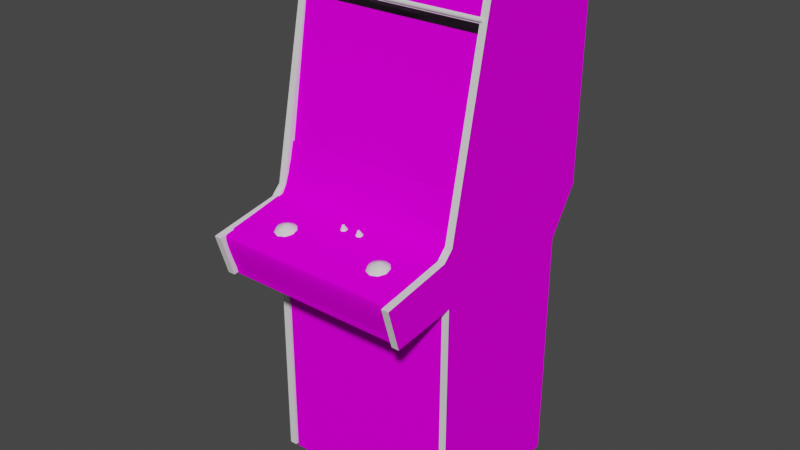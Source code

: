 # Source: marble.blend  (saved by Blender 2.93.20; exported with 4.5.12 LTS)
import bpy
from mathutils import Matrix  # noqa: F401  (used for matrix-valued properties, if any)

bpy.ops.wm.read_factory_settings(use_empty=True)
scene = bpy.context.scene
scene.name = 'Scene'

# ---- images (referenced by path relative to the original .blend; pixels are not part of the script)
import os
ASSET_DIR = os.environ.get("B2B_ASSET_DIR", "")  # directory of the original .blend (textures are referenced by path, not embedded)
HERE = os.path.dirname(os.path.abspath(__file__))  # packed textures are extracted next to this script under _unpacked/

def load_image(name, relpath, width, height, colorspace="sRGB"):
    """Load a texture the original file referenced (path relative to the .blend, or extracted next to this script)."""
    p = next((c for c in (os.path.join(HERE, relpath), os.path.join(ASSET_DIR, relpath)) if relpath and os.path.exists(c)), "")
    if p:
        img = bpy.data.images.load(p, check_existing=True)
        img.name = name
    else:  # same state as the original file: an image datablock whose file is absent (Cycles renders it pink)
        img = bpy.data.images.new(name, width, height)
        img.source = "FILE"
        img.filepath = "//" + (relpath or name)
    img.colorspace_settings.name = colorspace
    return img
img_marblemarqueemap_tiff = load_image('marblemarqueemap.TIFF', 'marblemarqueemap.TIFF', 1024, 1024, 'sRGB')
img_marblemonitormap_tiff = load_image('marblemonitormap.TIFF', 'marblemonitormap.TIFF', 1024, 1024, 'sRGB')
img_marblebezelmap_tiff = load_image('marblebezelmap.TIFF', 'marblebezelmap.TIFF', 1024, 1024, 'sRGB')
img_marblecoinmap_tiff = load_image('marblecoinmap.TIFF', 'marblecoinmap.TIFF', 1024, 1024, 'sRGB')
img_marblecpomap_tiff = load_image('marblecpomap.TIFF', 'marblecpomap.TIFF', 1024, 1024, 'sRGB')
img_marblesideleftmap_tiff = load_image('marblesideleftmap.TIFF', 'marblesideleftmap.TIFF', 1024, 1024, 'sRGB')
img_marblesiderightmap_tiff = load_image('marblesiderightmap.TIFF', 'marblesiderightmap.TIFF', 1024, 1024, 'sRGB')

# ---- materials (node trees are filled in below, after node groups)
mat_marblemarquee = bpy.data.materials.new('marblemarquee')
mat_marblemarquee.use_transparent_shadow = False
mat_marblemarquee.roughness = 0.8807
mat_marblemarquee.specular_intensity = 0.0
mat_marblemonitor = bpy.data.materials.new('marblemonitor')
mat_marblemonitor.use_transparent_shadow = False
mat_marblemonitor.roughness = 0.8807
mat_marblemonitor.specular_intensity = 0.0
mat_marbleblack = bpy.data.materials.new('marbleblack')
mat_marbleblack.use_transparent_shadow = False
mat_marbleblack.roughness = 0.8807
mat_marbleblack.specular_intensity = 0.0
mat_marblebuttonred = bpy.data.materials.new('marblebuttonred')
mat_marblebuttonred.use_transparent_shadow = False
mat_marblebuttonred.roughness = 0.8807
mat_marblebuttonred.specular_intensity = 0.7176
mat_marbleblackshiney = bpy.data.materials.new('marbleblackshiney')
mat_marbleblackshiney.use_transparent_shadow = False
mat_marbleblackshiney.roughness = 0.7333
mat_marbleblackshiney.specular_intensity = 0.3451
mat_marblebezel = bpy.data.materials.new('marblebezel')
mat_marblebezel.use_transparent_shadow = False
mat_marblebezel.roughness = 0.8807
mat_marblebezel.specular_intensity = 0.0
mat_marblecoin = bpy.data.materials.new('marblecoin')
mat_marblecoin.use_transparent_shadow = False
mat_marblecoin.roughness = 0.8807
mat_marblecoin.specular_intensity = 0.0
mat_marblecpo = bpy.data.materials.new('marblecpo')
mat_marblecpo.use_transparent_shadow = False
mat_marblecpo.roughness = 0.8807
mat_marblecpo.specular_intensity = 0.0
mat_marblesideleftmulti = bpy.data.materials.new('marblesideleftmulti')
mat_marblesideleftmulti.use_transparent_shadow = False
mat_marblesideleftmulti.roughness = 0.8807
mat_marblesideleftmulti.specular_intensity = 0.0
mat_marblesideleftblack = bpy.data.materials.new('marblesideleftblack')
mat_marblesideleftblack.use_transparent_shadow = False
mat_marblesideleftblack.roughness = 0.8807
mat_marblesideleftblack.specular_intensity = 0.0
mat_marblesidelefttmold = bpy.data.materials.new('marblesidelefttmold')
mat_marblesidelefttmold.use_transparent_shadow = False
mat_marblesidelefttmold.roughness = 0.7615
mat_marblesidelefttmold.specular_intensity = 0.3451
mat_marblesiderightblack = bpy.data.materials.new('marblesiderightblack')
mat_marblesiderightblack.use_transparent_shadow = False
mat_marblesiderightblack.roughness = 0.8807
mat_marblesiderightblack.specular_intensity = 0.0
mat_marblesiderightmulti = bpy.data.materials.new('marblesiderightmulti')
mat_marblesiderightmulti.use_transparent_shadow = False
mat_marblesiderightmulti.roughness = 0.8807
mat_marblesiderightmulti.specular_intensity = 0.0
mat_marblesiderighttmold = bpy.data.materials.new('marblesiderighttmold')
mat_marblesiderighttmold.use_transparent_shadow = False
mat_marblesiderighttmold.roughness = 0.7615
mat_marblesiderighttmold.specular_intensity = 0.3451
mat_marbleblueball = bpy.data.materials.new('marbleblueball')
mat_marbleblueball.use_transparent_shadow = False
mat_marbleblueball.roughness = 0.7615
mat_marbleblueball.specular_intensity = 0.3451
mat_marbleredball = bpy.data.materials.new('marbleredball')
mat_marbleredball.use_transparent_shadow = False
mat_marbleredball.roughness = 0.7615
mat_marbleredball.specular_intensity = 0.3451

# ---- node groups
ng_auto_smooth = bpy.data.node_groups.new('Auto Smooth', 'GeometryNodeTree')
_s = ng_auto_smooth.interface.new_socket(name='Geometry', in_out='OUTPUT', socket_type='NodeSocketGeometry')
_s = ng_auto_smooth.interface.new_socket(name='Geometry', in_out='INPUT', socket_type='NodeSocketGeometry')
_s = ng_auto_smooth.interface.new_socket(name='Angle', in_out='INPUT', socket_type='NodeSocketFloat')
_s.subtype = 'ANGLE'
_s.min_value = 0.0
_s.max_value = 3.142
ng_auto_smooth.is_modifier = True
_N = ng_auto_smooth.nodes; _L = ng_auto_smooth.links
n0 = _N.new('NodeGroupOutput'); n0.name = 'Group Output'; n0.location = (480, -100)
n1 = _N.new('NodeGroupInput'); n1.name = 'Group Input'; n1.location = (-420, -300)
n2 = _N.new('NodeGroupInput'); n2.name = 'Group Input.001'; n2.location = (-60, -100)
n3 = _N.new('GeometryNodeSetShadeSmooth'); n3.name = 'Set Shade Smooth'; n3.location = (120, -100)
n3.domain = 'EDGE'
n4 = _N.new('GeometryNodeSetShadeSmooth'); n4.name = 'Set Shade Smooth.001'; n4.location = (300, -100)
n5 = _N.new('GeometryNodeInputMeshEdgeAngle'); n5.name = 'Edge Angle'; n5.location = (-420, -220)
n6 = _N.new('GeometryNodeInputEdgeSmooth'); n6.name = 'Is Edge Smooth'; n6.location = (-60, -160)
n7 = _N.new('GeometryNodeInputShadeSmooth'); n7.name = 'Is Face Smooth'; n7.location = (-240, -340)
n8 = _N.new('FunctionNodeBooleanMath'); n8.name = 'Boolean Math'; n8.location = (-60, -220)
n9 = _N.new('FunctionNodeCompare'); n9.name = 'Compare'; n9.location = (-240, -180)
n9.operation = 'LESS_EQUAL'
_L.new(n5.outputs[0], n9.inputs[0])
_L.new(n4.outputs[0], n0.inputs[0])
_L.new(n1.outputs[1], n9.inputs[1])
_L.new(n9.outputs[0], n8.inputs[0])
_L.new(n7.outputs[0], n8.inputs[1])
_L.new(n2.outputs[0], n3.inputs[0])
_L.new(n6.outputs[0], n3.inputs[1])
_L.new(n3.outputs[0], n4.inputs[0])
_L.new(n8.outputs[0], n3.inputs[2])
n0.is_active_output = True

# ---- material node trees
mat_marblemarquee.use_nodes = True; mat_marblemarquee.node_tree.nodes.clear()
_N = mat_marblemarquee.node_tree.nodes; _L = mat_marblemarquee.node_tree.links
n0 = _N.new('ShaderNodeBsdfPrincipled'); n0.name = 'Principled BSDF'; n0.location = (10, 300)
n0.distribution = 'GGX'
n0.subsurface_method = 'BURLEY'
n0.inputs[2].default_value = 0.8807
n0.inputs[3].default_value = 1.45
n0.inputs[13].default_value = 0.0
n0.inputs[27].default_value = (0.0, 0.0, 0.0, 1.0)
n0.inputs[28].default_value = 1.0
n1 = _N.new('ShaderNodeOutputMaterial'); n1.name = 'Material Output'; n1.location = (300, 300)
n2 = _N.new('ShaderNodeTexImage'); n2.name = 'Image Texture'; n2.location = (-300, 600)
n2.image = img_marblemarqueemap_tiff
_L.new(n0.outputs[0], n1.inputs[0])
_L.new(n2.outputs[0], n0.inputs[0])
n1.is_active_output = True
mat_marblemonitor.use_nodes = True; mat_marblemonitor.node_tree.nodes.clear()
_N = mat_marblemonitor.node_tree.nodes; _L = mat_marblemonitor.node_tree.links
n0 = _N.new('ShaderNodeBsdfPrincipled'); n0.name = 'Principled BSDF'; n0.location = (10, 300)
n0.distribution = 'GGX'
n0.subsurface_method = 'BURLEY'
n0.inputs[2].default_value = 0.8807
n0.inputs[3].default_value = 1.45
n0.inputs[13].default_value = 0.0
n0.inputs[27].default_value = (0.0, 0.0, 0.0, 1.0)
n0.inputs[28].default_value = 1.0
n1 = _N.new('ShaderNodeOutputMaterial'); n1.name = 'Material Output'; n1.location = (300, 300)
n2 = _N.new('ShaderNodeTexImage'); n2.name = 'Image Texture'; n2.location = (-300, 600)
n2.image = img_marblemonitormap_tiff
_L.new(n0.outputs[0], n1.inputs[0])
_L.new(n2.outputs[0], n0.inputs[0])
n1.is_active_output = True
mat_marbleblack.use_nodes = True; mat_marbleblack.node_tree.nodes.clear()
_N = mat_marbleblack.node_tree.nodes; _L = mat_marbleblack.node_tree.links
n0 = _N.new('ShaderNodeBsdfPrincipled'); n0.name = 'Principled BSDF'; n0.location = (10, 300)
n0.distribution = 'GGX'
n0.subsurface_method = 'BURLEY'
n0.inputs[2].default_value = 0.8807
n0.inputs[3].default_value = 1.45
n0.inputs[13].default_value = 0.0
n0.inputs[27].default_value = (0.0, 0.0, 0.0, 1.0)
n0.inputs[28].default_value = 1.0
n1 = _N.new('ShaderNodeOutputMaterial'); n1.name = 'Material Output'; n1.location = (300, 300)
_L.new(n0.outputs[0], n1.inputs[0])
n1.is_active_output = True
mat_marblebuttonred.use_nodes = True; mat_marblebuttonred.node_tree.nodes.clear()
_N = mat_marblebuttonred.node_tree.nodes; _L = mat_marblebuttonred.node_tree.links
n0 = _N.new('ShaderNodeBsdfPrincipled'); n0.name = 'Principled BSDF'; n0.location = (10, 300)
n0.distribution = 'GGX'
n0.subsurface_method = 'BURLEY'
n0.inputs[2].default_value = 0.8807
n0.inputs[3].default_value = 1.45
n0.inputs[13].default_value = 0.7176
n0.inputs[27].default_value = (0.0, 0.0, 0.0, 1.0)
n0.inputs[28].default_value = 1.0
n1 = _N.new('ShaderNodeOutputMaterial'); n1.name = 'Material Output'; n1.location = (300, 300)
_L.new(n0.outputs[0], n1.inputs[0])
n1.is_active_output = True
mat_marbleblackshiney.use_nodes = True; mat_marbleblackshiney.node_tree.nodes.clear()
_N = mat_marbleblackshiney.node_tree.nodes; _L = mat_marbleblackshiney.node_tree.links
n0 = _N.new('ShaderNodeBsdfPrincipled'); n0.name = 'Principled BSDF'; n0.location = (10, 300)
n0.distribution = 'GGX'
n0.subsurface_method = 'BURLEY'
n0.inputs[2].default_value = 0.7333
n0.inputs[3].default_value = 1.45
n0.inputs[13].default_value = 0.3451
n0.inputs[27].default_value = (0.0, 0.0, 0.0, 1.0)
n0.inputs[28].default_value = 1.0
n1 = _N.new('ShaderNodeOutputMaterial'); n1.name = 'Material Output'; n1.location = (300, 300)
_L.new(n0.outputs[0], n1.inputs[0])
n1.is_active_output = True
mat_marblebezel.use_nodes = True; mat_marblebezel.node_tree.nodes.clear()
_N = mat_marblebezel.node_tree.nodes; _L = mat_marblebezel.node_tree.links
n0 = _N.new('ShaderNodeBsdfPrincipled'); n0.name = 'Principled BSDF'; n0.location = (10, 300)
n0.distribution = 'GGX'
n0.subsurface_method = 'BURLEY'
n0.inputs[2].default_value = 0.8807
n0.inputs[3].default_value = 1.45
n0.inputs[13].default_value = 0.0
n0.inputs[27].default_value = (0.0, 0.0, 0.0, 1.0)
n0.inputs[28].default_value = 1.0
n1 = _N.new('ShaderNodeOutputMaterial'); n1.name = 'Material Output'; n1.location = (300, 300)
n2 = _N.new('ShaderNodeTexImage'); n2.name = 'Image Texture'; n2.location = (-300, 600)
n2.image = img_marblebezelmap_tiff
_L.new(n0.outputs[0], n1.inputs[0])
_L.new(n2.outputs[0], n0.inputs[0])
n1.is_active_output = True
mat_marblecoin.use_nodes = True; mat_marblecoin.node_tree.nodes.clear()
_N = mat_marblecoin.node_tree.nodes; _L = mat_marblecoin.node_tree.links
n0 = _N.new('ShaderNodeBsdfPrincipled'); n0.name = 'Principled BSDF'; n0.location = (10, 300)
n0.distribution = 'GGX'
n0.subsurface_method = 'BURLEY'
n0.inputs[2].default_value = 0.8807
n0.inputs[3].default_value = 1.45
n0.inputs[13].default_value = 0.0
n0.inputs[27].default_value = (0.0, 0.0, 0.0, 1.0)
n0.inputs[28].default_value = 1.0
n1 = _N.new('ShaderNodeOutputMaterial'); n1.name = 'Material Output'; n1.location = (300, 300)
n2 = _N.new('ShaderNodeTexImage'); n2.name = 'Image Texture'; n2.location = (-300, 600)
n2.image = img_marblecoinmap_tiff
_L.new(n0.outputs[0], n1.inputs[0])
_L.new(n2.outputs[0], n0.inputs[0])
n1.is_active_output = True
mat_marblecpo.use_nodes = True; mat_marblecpo.node_tree.nodes.clear()
_N = mat_marblecpo.node_tree.nodes; _L = mat_marblecpo.node_tree.links
n0 = _N.new('ShaderNodeBsdfPrincipled'); n0.name = 'Principled BSDF'; n0.location = (10, 300)
n0.distribution = 'GGX'
n0.subsurface_method = 'BURLEY'
n0.inputs[2].default_value = 0.8807
n0.inputs[3].default_value = 1.45
n0.inputs[13].default_value = 0.0
n0.inputs[27].default_value = (0.0, 0.0, 0.0, 1.0)
n0.inputs[28].default_value = 1.0
n1 = _N.new('ShaderNodeOutputMaterial'); n1.name = 'Material Output'; n1.location = (300, 300)
n2 = _N.new('ShaderNodeTexImage'); n2.name = 'Image Texture'; n2.location = (-300, 600)
n2.image = img_marblecpomap_tiff
_L.new(n0.outputs[0], n1.inputs[0])
_L.new(n2.outputs[0], n0.inputs[0])
n1.is_active_output = True
mat_marblesideleftmulti.use_nodes = True; mat_marblesideleftmulti.node_tree.nodes.clear()
_N = mat_marblesideleftmulti.node_tree.nodes; _L = mat_marblesideleftmulti.node_tree.links
n0 = _N.new('ShaderNodeBsdfPrincipled'); n0.name = 'Principled BSDF'; n0.location = (10, 300)
n0.distribution = 'GGX'
n0.subsurface_method = 'BURLEY'
n0.inputs[2].default_value = 0.8807
n0.inputs[3].default_value = 1.45
n0.inputs[13].default_value = 0.0
n0.inputs[27].default_value = (0.0, 0.0, 0.0, 1.0)
n0.inputs[28].default_value = 1.0
n1 = _N.new('ShaderNodeOutputMaterial'); n1.name = 'Material Output'; n1.location = (300, 300)
n2 = _N.new('ShaderNodeTexImage'); n2.name = 'Image Texture'; n2.location = (-300, 600)
n2.image = img_marblesideleftmap_tiff
_L.new(n0.outputs[0], n1.inputs[0])
_L.new(n2.outputs[0], n0.inputs[0])
n1.is_active_output = True
mat_marblesideleftblack.use_nodes = True; mat_marblesideleftblack.node_tree.nodes.clear()
_N = mat_marblesideleftblack.node_tree.nodes; _L = mat_marblesideleftblack.node_tree.links
n0 = _N.new('ShaderNodeBsdfPrincipled'); n0.name = 'Principled BSDF'; n0.location = (10, 300)
n0.distribution = 'GGX'
n0.subsurface_method = 'BURLEY'
n0.inputs[2].default_value = 0.8807
n0.inputs[3].default_value = 1.45
n0.inputs[13].default_value = 0.0
n0.inputs[27].default_value = (0.0, 0.0, 0.0, 1.0)
n0.inputs[28].default_value = 1.0
n1 = _N.new('ShaderNodeOutputMaterial'); n1.name = 'Material Output'; n1.location = (300, 300)
_L.new(n0.outputs[0], n1.inputs[0])
n1.is_active_output = True
mat_marblesidelefttmold.use_nodes = True; mat_marblesidelefttmold.node_tree.nodes.clear()
_N = mat_marblesidelefttmold.node_tree.nodes; _L = mat_marblesidelefttmold.node_tree.links
n0 = _N.new('ShaderNodeBsdfPrincipled'); n0.name = 'Principled BSDF'; n0.location = (10, 300)
n0.distribution = 'GGX'
n0.subsurface_method = 'BURLEY'
n0.inputs[2].default_value = 0.7615
n0.inputs[3].default_value = 1.45
n0.inputs[13].default_value = 0.3451
n0.inputs[27].default_value = (0.0, 0.0, 0.0, 1.0)
n0.inputs[28].default_value = 1.0
n1 = _N.new('ShaderNodeOutputMaterial'); n1.name = 'Material Output'; n1.location = (300, 300)
_L.new(n0.outputs[0], n1.inputs[0])
n1.is_active_output = True
mat_marblesiderightblack.use_nodes = True; mat_marblesiderightblack.node_tree.nodes.clear()
_N = mat_marblesiderightblack.node_tree.nodes; _L = mat_marblesiderightblack.node_tree.links
n0 = _N.new('ShaderNodeBsdfPrincipled'); n0.name = 'Principled BSDF'; n0.location = (10, 300)
n0.distribution = 'GGX'
n0.subsurface_method = 'BURLEY'
n0.inputs[2].default_value = 0.8807
n0.inputs[3].default_value = 1.45
n0.inputs[13].default_value = 0.0
n0.inputs[27].default_value = (0.0, 0.0, 0.0, 1.0)
n0.inputs[28].default_value = 1.0
n1 = _N.new('ShaderNodeOutputMaterial'); n1.name = 'Material Output'; n1.location = (300, 300)
_L.new(n0.outputs[0], n1.inputs[0])
n1.is_active_output = True
mat_marblesiderightmulti.use_nodes = True; mat_marblesiderightmulti.node_tree.nodes.clear()
_N = mat_marblesiderightmulti.node_tree.nodes; _L = mat_marblesiderightmulti.node_tree.links
n0 = _N.new('ShaderNodeBsdfPrincipled'); n0.name = 'Principled BSDF'; n0.location = (10, 300)
n0.distribution = 'GGX'
n0.subsurface_method = 'BURLEY'
n0.inputs[2].default_value = 0.8807
n0.inputs[3].default_value = 1.45
n0.inputs[13].default_value = 0.0
n0.inputs[27].default_value = (0.0, 0.0, 0.0, 1.0)
n0.inputs[28].default_value = 1.0
n1 = _N.new('ShaderNodeOutputMaterial'); n1.name = 'Material Output'; n1.location = (300, 300)
n2 = _N.new('ShaderNodeTexImage'); n2.name = 'Image Texture'; n2.location = (-300, 600)
n2.image = img_marblesiderightmap_tiff
_L.new(n0.outputs[0], n1.inputs[0])
_L.new(n2.outputs[0], n0.inputs[0])
n1.is_active_output = True
mat_marblesiderighttmold.use_nodes = True; mat_marblesiderighttmold.node_tree.nodes.clear()
_N = mat_marblesiderighttmold.node_tree.nodes; _L = mat_marblesiderighttmold.node_tree.links
n0 = _N.new('ShaderNodeBsdfPrincipled'); n0.name = 'Principled BSDF'; n0.location = (10, 300)
n0.distribution = 'GGX'
n0.subsurface_method = 'BURLEY'
n0.inputs[2].default_value = 0.7615
n0.inputs[3].default_value = 1.45
n0.inputs[13].default_value = 0.3451
n0.inputs[27].default_value = (0.0, 0.0, 0.0, 1.0)
n0.inputs[28].default_value = 1.0
n1 = _N.new('ShaderNodeOutputMaterial'); n1.name = 'Material Output'; n1.location = (300, 300)
_L.new(n0.outputs[0], n1.inputs[0])
n1.is_active_output = True
mat_marbleblueball.use_nodes = True; mat_marbleblueball.node_tree.nodes.clear()
_N = mat_marbleblueball.node_tree.nodes; _L = mat_marbleblueball.node_tree.links
n0 = _N.new('ShaderNodeBsdfPrincipled'); n0.name = 'Principled BSDF'; n0.location = (10, 300)
n0.distribution = 'GGX'
n0.subsurface_method = 'BURLEY'
n0.inputs[2].default_value = 0.7615
n0.inputs[3].default_value = 1.45
n0.inputs[13].default_value = 0.3451
n0.inputs[27].default_value = (0.0, 0.0, 0.0, 1.0)
n0.inputs[28].default_value = 1.0
n1 = _N.new('ShaderNodeOutputMaterial'); n1.name = 'Material Output'; n1.location = (300, 300)
_L.new(n0.outputs[0], n1.inputs[0])
n1.is_active_output = True
mat_marbleredball.use_nodes = True; mat_marbleredball.node_tree.nodes.clear()
_N = mat_marbleredball.node_tree.nodes; _L = mat_marbleredball.node_tree.links
n0 = _N.new('ShaderNodeBsdfPrincipled'); n0.name = 'Principled BSDF'; n0.location = (10, 300)
n0.distribution = 'GGX'
n0.subsurface_method = 'BURLEY'
n0.inputs[2].default_value = 0.7615
n0.inputs[3].default_value = 1.45
n0.inputs[13].default_value = 0.3451
n0.inputs[27].default_value = (0.0, 0.0, 0.0, 1.0)
n0.inputs[28].default_value = 1.0
n1 = _N.new('ShaderNodeOutputMaterial'); n1.name = 'Material Output'; n1.location = (300, 300)
_L.new(n0.outputs[0], n1.inputs[0])
n1.is_active_output = True

# ---- world
world_world = bpy.data.worlds.new('World'); scene.world = world_world
world_world.use_nodes = True; world_world.node_tree.nodes.clear()
_N = world_world.node_tree.nodes; _L = world_world.node_tree.links
n0 = _N.new('ShaderNodeOutputWorld'); n0.name = 'World Output'; n0.location = (300, 300)
n1 = _N.new('ShaderNodeBackground'); n1.name = 'Background'; n1.location = (10, 300)
n1.inputs[0].default_value = (0.05088, 0.05088, 0.05088, 1.0)
_L.new(n1.outputs[0], n0.inputs[0])
n0.is_active_output = True
world_world.color = (0.05088, 0.05088, 0.05088)
world_world.use_sun_shadow = False
world_world.sun_shadow_jitter_overblur = 0.0

# ---- meshes
me_marble = bpy.data.meshes.new('marble')
me_marble.from_pydata([(0.3081, 0.574, -0.04519), (-0.3122, 0.4234, -0.007447), (-0.3122, 0.4245, -0.00371), (-0.3122, 0.5751, -0.04145), (0.3081, 0.5751, -0.04145), (0.3081, 0.4234, -0.007447), (-0.3122, 0.574, -0.04519), (0.3081, 0.4245, -0.00371), (-0.006926, 0.04144, 0.01871), (-0.007674, 0.1345, 0.005633), (-0.1172, 0.133, -0.001841), (-0.1168, 0.133, -0.002962), (-0.0073, 0.1341, 0.003764), (-0.006552, 0.04106, 0.01759), (0.1044, 0.04219, 0.01647), (0.1052, 0.1337, 0.001896), (0.1056, 0.1337, 0.0007748), (0.1048, 0.04181, 0.01535), (-0.1157, 0.2242, -0.01978), (-0.1153, 0.2242, -0.02053), (-0.1153, 0.04106, 0.01161), (-0.1157, 0.04144, 0.01273), (-0.006552, 0.226, -0.01492), (0.1048, 0.2249, -0.01679), (0.1044, 0.2249, -0.01567), (-0.006926, 0.2264, -0.0138), (-0.005805, 0.2825, -0.02725), (-0.1123, 0.2791, -0.03174), (0.1721, 0.04368, 0.01311), (-0.1807, 0.04293, 0.006754), (-0.1837, 0.1319, -0.008568), (0.1747, 0.133, -0.002215), (-0.1119, -0.01424, 0.01983), (-0.1123, -0.01424, 0.02021), (0.1026, 0.2799, -0.02837), (-0.1119, 0.2791, -0.03211), (-0.005805, -0.01574, 0.02507), (-0.005431, -0.01574, 0.02469), (-0.1717, 0.2713, -0.03398), (-0.1837, 0.1319, -0.008194), (-0.1807, 0.2212, -0.02501), (-0.005431, 0.2821, -0.028), (0.1022, -0.0135, 0.02394), (0.1721, 0.2223, -0.01828), (0.1747, 0.133, -0.001841), (0.1721, 0.04368, 0.01273), (0.1022, 0.2799, -0.028), (0.1635, 0.2724, -0.02837), (-0.1807, 0.2212, -0.02464), (-0.1717, 0.2713, -0.03435), (-0.1717, -0.007517, 0.01498), (-0.1807, 0.04256, 0.00638), (0.1026, -0.0135, 0.02357), (0.1635, -0.00677, 0.02058), (0.1721, 0.2223, -0.01866), (0.1635, -0.006396, 0.02095), (0.3186, 0.4234, -0.4966), (0.3186, -0.2332, -0.4966), (0.3186, 0.4234, -0.4806), (-0.3231, 0.4234, -0.4966), (-0.3231, -0.2332, -0.4966), (-0.3231, -0.2332, -0.4806), (0.3186, -0.2332, -0.4806), (-0.3231, 0.4234, -0.4806), (-0.3201, -1.178, -0.3793), (0.3152, -0.3592, -0.395), (-0.3201, -1.178, -0.395), (-0.3201, -0.3592, -0.395), (-0.3201, -0.3592, -0.3793), (0.3152, -0.3592, -0.3793), (0.3152, -1.178, -0.3793), (0.3152, -1.178, -0.395), (-0.02449, -0.2172, 0.1846), (-0.02449, -0.2243, 0.1831), (-0.01253, -0.2172, 0.1846), (-0.01253, -0.2243, 0.1831), (-0.01851, -0.2231, 0.1772), (-0.01851, -0.2254, 0.1828), (-0.02337, -0.2254, 0.1828), (-0.01851, -0.2164, 0.185), (-0.01365, -0.2164, 0.185), (-0.01851, -0.2153, 0.1802), (-0.01851, -0.2265, 0.1876), (-0.01851, -0.2243, 0.1779), (-0.01851, -0.2172, 0.1899), (-0.01851, -0.2187, 0.1906), (-0.02337, -0.2164, 0.185), (-0.01851, -0.216, 0.1787), (-0.01851, -0.2258, 0.1891), (-0.01365, -0.2254, 0.1828), (0.03418, -0.2168, 0.1835), (0.04016, -0.2183, 0.1895), (0.04016, -0.225, 0.182), (0.04016, -0.2157, 0.1839), (0.0353, -0.2157, 0.1839), (0.04539, -0.225, 0.182), (0.04016, -0.2168, 0.1887), (0.04651, -0.2168, 0.1835), (0.04016, -0.225, 0.188), (0.04651, -0.2239, 0.182), (0.04016, -0.2239, 0.1772), (0.03418, -0.2239, 0.182), (0.0353, -0.225, 0.182), (0.04016, -0.2258, 0.1869), (0.04016, -0.2224, 0.1764), (0.04539, -0.2157, 0.1839), (0.04016, -0.2157, 0.1779), (0.04016, -0.2149, 0.179), (-0.01403, -0.2205, 0.1794), (-0.01851, -0.2228, 0.1902), (-0.01851, -0.2377, 0.1802), (-0.02935, -0.2355, 0.1697), (-0.01851, -0.2347, 0.1652), (-0.023, -0.2205, 0.1794), (-0.02486, -0.2217, 0.1839), (-0.01216, -0.2217, 0.1839), (-0.01403, -0.2224, 0.1884), (-0.01851, -0.2217, 0.1839), (-0.023, -0.2224, 0.1884), (-0.007674, -0.2355, 0.1697), (-0.003189, -0.2377, 0.1802), (-0.02935, -0.2403, 0.191), (-0.03383, -0.2377, 0.1802), (-0.01851, -0.2411, 0.1955), (-0.01851, -0.2202, 0.1775), (-0.007674, -0.2403, 0.191), (0.05137, -0.2351, 0.1686), (0.02484, -0.2373, 0.1794), (0.03381, -0.2209, 0.1828), (0.02932, -0.2351, 0.1686), (0.04053, -0.2407, 0.1944), (0.04053, -0.2373, 0.1794), (0.04053, -0.234, 0.1641), (0.02932, -0.2396, 0.1899), (0.05137, -0.2396, 0.1899), (0.04053, -0.2209, 0.1828), (0.03568, -0.2202, 0.1783), (0.04502, -0.2202, 0.1783), (0.04053, -0.2198, 0.1764), (0.03568, -0.222, 0.1873), (0.04689, -0.2209, 0.1828), (0.04053, -0.2224, 0.1891), (0.05586, -0.2373, 0.1794), (0.04502, -0.222, 0.1873), (0.3122, 0.3748, 2.734e-05), (-0.3156, -0.07142, 0.0643), (-0.3156, 0.3729, -0.01343), (-0.3156, 0.3748, 2.733e-05), (0.3122, 0.3729, -0.01343), (0.3122, -0.07142, 0.0643), (-0.3156, -0.06955, 0.07776), (0.3122, -0.06955, 0.07776), (0.307, -0.3921, 0.1148), (-0.31, -1.194, 0.1305), (-0.31, -1.194, 0.1148), (-0.31, -0.3921, 0.1305), (0.307, -0.3921, 0.1305), (-0.31, -0.3921, 0.1148), (0.307, -1.194, 0.1305), (0.307, -1.194, 0.1148), (0.3107, -0.2706, 0.3745), (0.3107, -0.2616, 0.3356), (-0.3193, -0.2616, 0.3356), (0.3107, -0.222, 0.1387), (0.3107, -0.271, 0.3749), (-0.3193, -0.222, 0.1387), (-0.3193, -0.2545, 0.299), (0.3107, -0.3069, 0.373), (-0.3193, -0.2885, 0.3771), (-0.3193, -0.3069, 0.373), (0.3107, -0.3573, 0.3573), (0.3107, -0.3304, 0.3663), (-0.3193, -0.3304, 0.3663), (-0.3193, -0.271, 0.3749), (0.3107, -0.4156, 0.3394), (0.3107, -0.1932, 0.1144), (0.3107, -0.1159, 0.09532), (-0.3193, -0.1159, 0.09532), (0.3107, -0.1989, 0.1234), (0.3107, -0.203, 0.1256), (-0.3193, -0.203, 0.1256), (-0.3193, -0.1932, 0.1144), (0.3107, -0.182, 0.1163), (-0.3193, -0.1903, 0.1192), (-0.3193, -0.182, 0.1163), (0.3107, -0.2437, 0.2295), (0.3107, -0.2396, 0.1966), (-0.3193, -0.2396, 0.1966), (0.3107, -0.1667, 0.1106), (0.3107, -0.1738, 0.1133), (-0.3193, -0.1738, 0.1133), (-0.3193, -0.2359, 0.1641), (0.3107, -0.2022, 0.1189), (0.3107, -0.1974, 0.1166), (-0.3193, -0.1974, 0.1166), (0.3107, -0.2146, 0.1331), (-0.3193, -0.2146, 0.1331), (0.3107, -0.2157, 0.1248), (-0.3193, -0.2086, 0.1219), (-0.3193, -0.2157, 0.1248), (0.3107, -0.3865, 0.3472), (-0.3193, -0.3573, 0.3573), (-0.3193, -0.3865, 0.3472), (0.3107, -0.0617, 0.08262), (-0.3193, -0.0617, 0.08262), (0.3107, -0.12, 0.09644), (0.3107, -0.2885, 0.3771), (0.3107, -0.2758, 0.3778), (-0.3193, -0.2706, 0.3745), (-0.3193, -0.2758, 0.3778), (-0.3193, -0.4156, 0.3394), (0.3107, -0.1432, 0.1039), (-0.3193, -0.1469, 0.105), (-0.3193, -0.1432, 0.1039), (0.3107, -0.2486, 0.2635), (-0.3193, -0.2437, 0.2295), (-0.3193, -0.2486, 0.2635), (0.3107, -0.1959, 0.1215), (-0.3193, -0.1989, 0.1234), (-0.3193, -0.1959, 0.1215), (0.3107, -0.2545, 0.299), (0.3107, -0.1506, 0.1058), (0.3107, -0.1518, 0.1058), (-0.3193, -0.1518, 0.1058), (0.3107, -0.4171, 0.336), (0.3107, -0.3924, 0.12), (-0.3193, -0.3924, 0.12), (-0.3193, -0.1551, 0.1069), (0.3107, -0.2082, 0.129), (0.3107, -0.1264, 0.09869), (0.3107, -0.1327, 0.1006), (-0.3193, -0.1327, 0.1006), (0.3107, -0.08413, 0.08673), (-0.3193, -0.08413, 0.08673), (0.3107, -0.1929, 0.1204), (-0.3193, -0.194, 0.1151), (0.3107, -0.2239, 0.1286), (0.3107, -0.2359, 0.1641), (-0.3193, -0.2321, 0.1319), (-0.3193, -0.1383, 0.1024), (-0.3193, -0.2082, 0.129), (0.3107, -0.1551, 0.1069), (-0.3193, -0.1264, 0.09869), (0.3107, -0.2086, 0.1219), (0.3107, -0.194, 0.1151), (0.3107, -0.1469, 0.105), (0.3107, -0.1383, 0.1024), (-0.3193, -0.1929, 0.1204), (-0.3193, -0.1604, 0.1084), (-0.3193, -0.2022, 0.1189), (-0.3193, -0.1495, 0.1058), (0.3107, -0.1495, 0.1058), (-0.3193, -0.1506, 0.1058), (0.3107, -0.1604, 0.1084), (-0.3193, -0.1667, 0.1106), (-0.3193, -0.12, 0.09644), (-0.3193, -0.2239, 0.1286), (-0.3193, -0.4171, 0.336), (0.3107, -0.2321, 0.1319), (0.3107, -0.1903, 0.1192), (-0.3395, -0.3775, -0.3995), (-0.3395, -1.19, 0.1372), (-0.3395, -1.195, -0.3995), (-0.3395, -0.231, 0.1596), (-0.3395, 0.5867, -0.2335), (-0.3149, -0.231, 0.1596), (-0.3149, -0.4137, 0.3565), (-0.3149, -0.2732, 0.3988), (-0.3149, -0.1974, 0.126), (-0.3149, -0.3775, -0.3995), (-0.3395, 0.5867, -0.03959), (-0.3149, 0.5867, -0.03959), (-0.3395, 0.4264, -0.5063), (-0.3395, 0.4854, -0.2616), (-0.3149, 0.4854, -0.2616), (-0.3149, 0.4264, -0.5063), (-0.3149, -0.2228, -0.5007), (-0.3395, -0.2228, -0.5007), (-0.3395, -0.4137, 0.3565), (-0.3149, -1.19, 0.1372), (-0.3149, -0.3887, 0.1346), (-0.3395, -0.3887, 0.1346), (-0.3149, -1.195, -0.3995), (-0.3395, -0.2732, 0.3988), (-0.3395, -0.1974, 0.126), (-0.3149, 0.5867, -0.2335), (0.31, -1.19, 0.1372), (0.31, -0.3887, 0.1346), (0.31, 0.4264, -0.5063), (0.31, -0.4137, 0.3565), (0.3346, 0.5867, -0.03959), (0.3346, -0.2228, -0.5007), (0.3346, -0.231, 0.1596), (0.3346, -0.2732, 0.3988), (0.31, -0.231, 0.1596), (0.31, 0.5867, -0.03959), (0.31, -0.1974, 0.126), (0.3346, -0.3775, -0.3995), (0.31, -0.3775, -0.3995), (0.31, 0.5867, -0.2335), (0.31, 0.4854, -0.2616), (0.3346, 0.5867, -0.2335), (0.3346, 0.4854, -0.2616), (0.31, -0.2228, -0.5007), (0.3346, 0.4264, -0.5063), (0.3346, -0.3887, 0.1346), (0.3346, -0.4137, 0.3565), (0.3346, -1.19, 0.1372), (0.3346, -0.1974, 0.126), (0.31, -0.2732, 0.3988), (0.31, -1.195, -0.3995), (0.3346, -1.195, -0.3995), (-0.06635, 0.5747, -0.06051), (-0.1949, 0.5695, -0.06014), (-0.1949, 0.5747, -0.06051), (-0.06635, 0.5665, -0.04706), (-0.06635, 0.5706, -0.04444), (-0.1949, 0.5706, -0.04444), (0.1908, 0.5657, -0.05678), (0.1908, 0.5643, -0.05192), (0.06221, 0.5643, -0.05192), (0.1908, 0.5811, -0.05304), (0.06221, 0.5792, -0.0579), (0.06221, 0.5811, -0.05304), (-0.3231, 0.5758, -0.04482), (-0.3231, 0.5747, -0.06051), (-0.3231, 0.5695, -0.06014), (-0.06635, 0.5792, -0.0579), (0.06221, 0.5665, -0.04706), (0.06221, 0.5657, -0.05678), (0.06221, 0.5747, -0.06051), (0.06221, 0.5695, -0.06014), (-0.06635, 0.5695, -0.06014), (0.3189, 0.5747, -0.06051), (-0.06635, 0.5758, -0.04482), (-0.1949, 0.5799, -0.04818), (-0.1949, 0.5758, -0.04482), (0.3189, 0.5758, -0.04482), (0.3189, 0.5799, -0.04818), (0.1908, 0.5799, -0.04818), (-0.06635, 0.5657, -0.05678), (-0.3231, 0.5665, -0.04706), (0.1908, 0.5695, -0.06014), (-0.1949, 0.5792, -0.0579), (-0.06635, 0.5811, -0.05304), (0.1908, 0.5747, -0.06051), (0.1908, 0.5792, -0.0579), (-0.1949, 0.5643, -0.05192), (-0.1949, 0.5657, -0.05678), (-0.1949, 0.5665, -0.04706), (-0.06635, 0.5643, -0.05192), (-0.3231, 0.5643, -0.05192), (-0.3231, 0.5792, -0.0579), (-0.1949, 0.5811, -0.05304), (0.3189, 0.5643, -0.05192), (0.1908, 0.5665, -0.04706), (0.3189, 0.5657, -0.05678), (-0.3231, 0.5811, -0.05304), (-0.3231, 0.5799, -0.04818), (0.06221, 0.5799, -0.04818), (0.3189, 0.5811, -0.05304), (-0.3231, 0.5706, -0.04444), (0.3189, 0.5792, -0.0579), (0.3189, 0.5695, -0.06014), (0.06221, 0.5706, -0.04444), (-0.3231, 0.5657, -0.05678), (-0.06635, 0.5799, -0.04818), (0.1908, 0.5758, -0.04482), (0.1908, 0.5706, -0.04444), (0.06221, 0.5758, -0.04482), (0.3189, 0.5706, -0.04444), (0.3189, 0.5665, -0.04706), (0.3189, 0.4129, -0.01492), (0.1908, 0.4088, -0.01156), (0.3189, 0.4234, -0.002589), (0.1908, 0.4234, -0.002589), (-0.1949, 0.4245, -0.007821), (-0.3231, 0.4245, -0.007821), (-0.1949, 0.4095, -0.001467), (0.06221, 0.4226, -0.01268), (0.06221, 0.4181, -0.01529), (-0.06635, 0.4181, -0.01529), (0.3189, 0.4088, -0.01156), (-0.06635, 0.4129, -0.01492), (-0.1949, 0.4129, -0.01492), (-0.3231, 0.4181, -0.01529), (-0.1949, 0.414, 0.001148), (0.3189, 0.414, 0.001148), (0.3189, 0.4095, -0.001467), (0.1908, 0.4077, -0.006326), (-0.3231, 0.4088, -0.01156), (-0.3231, 0.4077, -0.006326), (-0.3231, 0.4226, -0.01268), (-0.06635, 0.4193, 0.0007747), (-0.1949, 0.4234, -0.002589), (-0.1949, 0.4193, 0.0007747), (0.3189, 0.4226, -0.01268), (-0.1949, 0.4226, -0.01268), (-0.06635, 0.414, 0.001148), (0.3189, 0.4193, 0.0007747), (0.3189, 0.4077, -0.006326), (0.1908, 0.4095, -0.001467), (-0.1949, 0.4088, -0.01156), (-0.3231, 0.4095, -0.001467), (-0.3231, 0.414, 0.001148), (-0.3231, 0.4193, 0.0007747), (-0.1949, 0.4077, -0.006326), (0.1908, 0.4245, -0.007821), (0.3189, 0.4245, -0.007821), (-0.3231, 0.4234, -0.002589), (0.06221, 0.4245, -0.007821), (-0.06635, 0.4234, -0.002589), (-0.06635, 0.4077, -0.006326), (-0.06635, 0.4088, -0.01156), (0.06221, 0.4077, -0.006326), (-0.06635, 0.4095, -0.001467), (0.06221, 0.4088, -0.01156), (0.06221, 0.4095, -0.001467), (0.1908, 0.4129, -0.01492), (-0.1949, 0.4181, -0.01529), (-0.06635, 0.4226, -0.01268), (0.06221, 0.4129, -0.01492), (0.1908, 0.4181, -0.01529), (0.1908, 0.4226, -0.01268), (-0.3231, 0.4129, -0.01492), (0.1908, 0.4193, 0.0007747), (0.1908, 0.414, 0.001148), (0.3189, 0.4181, -0.01529), (0.06221, 0.4234, -0.002589), (-0.06635, 0.4245, -0.007821), (0.06221, 0.4193, 0.0007747), (0.06221, 0.414, 0.001148), (-0.3137, 0.4708, -0.2687), (-0.3137, 0.5826, -0.2302), (-0.3137, 0.5814, -0.2261), (0.3092, 0.5826, -0.2302), (0.3092, 0.4708, -0.2687), (0.3092, 0.5814, -0.2261), (0.3092, 0.4697, -0.2646), (-0.3137, 0.4697, -0.2646), (0.3092, 0.5766, -0.2317), (0.3092, 0.5766, -0.05341), (-0.3137, 0.5766, -0.05341), (0.3092, 0.5807, -0.2317), (-0.3137, 0.5766, -0.2317), (-0.3137, 0.5807, -0.05341), (-0.3137, 0.5807, -0.2317), (0.3092, 0.5807, -0.05341), (-0.3175, 0.4084, -0.00371), (-0.3175, 0.2653, -0.3494), (0.3104, 0.2653, -0.3494), (0.3104, 0.263, -0.3486), (0.3104, 0.4062, -0.002962), (-0.3175, 0.263, -0.3486), (-0.3175, 0.4062, -0.002962), (0.3104, 0.4084, -0.00371), (0.3092, 0.4222, -0.4944), (-0.3137, 0.4746, -0.2612), (0.3092, 0.4185, -0.4929), (0.3092, 0.4783, -0.2623), (-0.3137, 0.4185, -0.4929), (-0.3137, 0.4783, -0.2623), (-0.3137, 0.4222, -0.4944), (0.3092, 0.4746, -0.2612), (0.3186, -0.4208, -0.3602), (0.3186, -0.2258, -0.4974), (0.3186, -0.4235, -0.3636), (-0.3231, -0.2258, -0.4974), (-0.3231, -0.2231, -0.494), (0.3186, -0.2231, -0.494), (-0.3231, -0.4235, -0.3636), (-0.3231, -0.4208, -0.3602), (-0.2001, -0.24, 0.2545), (-0.2169, -0.265, 0.2489), (-0.2169, -0.265, 0.2781), (-0.1273, -0.265, 0.2781), (-0.1273, -0.2956, 0.2489), (-0.1273, -0.265, 0.2489), (-0.2001, -0.265, 0.2254), (-0.2001, -0.2956, 0.2254), (-0.2169, -0.2956, 0.2489), (-0.2001, -0.2956, 0.3016), (-0.1721, -0.3203, 0.2926), (-0.1721, -0.2956, 0.311), (-0.2001, -0.265, 0.3016), (-0.1721, -0.2306, 0.2635), (-0.1721, -0.24, 0.2926), (-0.1549, -0.24, 0.287), (-0.1445, -0.2956, 0.2254), (-0.1721, -0.33, 0.2635), (-0.1549, -0.3203, 0.2399), (-0.1445, -0.3203, 0.2545), (-0.2001, -0.3203, 0.2545), (-0.1893, -0.3203, 0.287), (-0.1445, -0.265, 0.2254), (-0.1721, -0.2956, 0.2164), (-0.1721, -0.265, 0.2164), (-0.2001, -0.24, 0.2725), (-0.1445, -0.265, 0.3016), (-0.1445, -0.2956, 0.3016), (-0.1273, -0.2956, 0.2781), (-0.1721, -0.265, 0.311), (-0.2001, -0.3203, 0.2725), (-0.2169, -0.2956, 0.2781), (-0.1445, -0.3203, 0.2725), (-0.1445, -0.24, 0.2725), (-0.1445, -0.24, 0.2545), (-0.1549, -0.24, 0.2399), (-0.1721, -0.3203, 0.2343), (-0.1893, -0.3203, 0.2399), (-0.1721, -0.24, 0.2343), (-0.1893, -0.24, 0.2399), (-0.1893, -0.24, 0.287), (-0.1549, -0.3203, 0.287), (0.1893, -0.265, 0.3124), (0.1893, -0.2956, 0.3124), (0.2169, -0.2956, 0.3035), (0.2169, -0.265, 0.2269), (0.2169, -0.2956, 0.2269), (0.1893, -0.2956, 0.2179), (0.2341, -0.265, 0.2796), (0.2341, -0.2956, 0.2504), (0.2341, -0.265, 0.2504), (0.1612, -0.24, 0.256), (0.1441, -0.265, 0.2504), (0.1441, -0.265, 0.2796), (0.1893, -0.33, 0.265), (0.1612, -0.3203, 0.274), (0.1612, -0.3203, 0.256), (0.1441, -0.2956, 0.2796), (0.1612, -0.2956, 0.3035), (0.2169, -0.265, 0.3035), (0.2341, -0.2956, 0.2796), (0.1893, -0.2306, 0.265), (0.2065, -0.24, 0.2414), (0.1893, -0.24, 0.2358), (0.1893, -0.265, 0.2179), (0.1612, -0.265, 0.2269), (0.1612, -0.2956, 0.2269), (0.1441, -0.2956, 0.2504), (0.2065, -0.3203, 0.2885), (0.1893, -0.3203, 0.2941), (0.1612, -0.265, 0.3035), (0.1612, -0.24, 0.274), (0.1721, -0.24, 0.2885), (0.1893, -0.24, 0.2941), (0.2065, -0.24, 0.2885), (0.2065, -0.3203, 0.2414), (0.1893, -0.3203, 0.2358), (0.2169, -0.3203, 0.256), (0.1721, -0.3203, 0.2885), (0.2169, -0.3203, 0.274), (0.2169, -0.24, 0.274), (0.2169, -0.24, 0.256), (0.1721, -0.24, 0.2414), (0.1721, -0.3203, 0.2414)], [], [(290, 301, 299, 295), (167, 206, 168, 169), (328, 364, 316, 315), (20, 51, 30, 11), (4, 7, 5, 0), (426, 401, 388, 387), (98, 91, 90, 101), (9, 25, 18, 10), (19, 22, 12, 11), (307, 311, 297, 305), (91, 98, 99, 97), (13, 20, 11, 12), (17, 13, 12, 16), (9, 8, 14, 15), (436, 435, 437, 438), (16, 31, 45, 17), (21, 10, 39, 29), (48, 39, 10, 18), (24, 15, 44, 43), (24, 46, 26, 25), (35, 41, 22, 19), (41, 34, 23, 22), (38, 48, 18, 27), (537, 554, 535, 536), (483, 482, 513, 499), (21, 33, 36, 8), (13, 17, 52, 37), (534, 517, 536, 535), (27, 18, 25, 26), (30, 51, 29, 39), (23, 54, 31, 16), (466, 465, 469, 464), (2, 3, 6, 1), (11, 30, 40, 19), (29, 50, 33, 21), (114, 113, 111, 122), (8, 36, 42, 14), (51, 20, 32, 50), (28, 55, 53, 45), (27, 26, 41), (34, 41, 26), (42, 36, 37), (32, 37, 36), (488, 490, 508, 495), (139, 128, 127, 133), (26, 46, 34), (47, 34, 46), (31, 54, 43, 44), (40, 30, 39, 48), (50, 29, 51), (55, 42, 52), (37, 52, 42), (36, 33, 32), (50, 32, 33), (106, 107, 105, 97), (38, 27, 35), (41, 35, 27), (47, 43, 54), (35, 49, 38), (499, 498, 501, 483), (52, 53, 55), (172, 201, 170, 171), (243, 192, 249, 198), (306, 293, 309, 289), (443, 447, 441, 440), (153, 158, 156, 155), (256, 238, 258, 236), (468, 469, 465, 467), (57, 56, 58, 62), (56, 57, 60, 59), (69, 68, 64, 70), (187, 215, 185, 186), (464, 469, 468, 471), (106, 104, 101, 90), (73, 72, 87, 76), (25, 9, 15, 24), (83, 77, 78), (79, 80, 81), (88, 85, 72, 73), (78, 77, 82), (79, 84, 80), (75, 89, 83, 76), (81, 87, 72, 86), (84, 85, 74), (86, 85, 84), (86, 72, 85), (80, 74, 87, 81), (89, 75, 88, 82), (103, 98, 101, 102), (78, 73, 76, 83), (84, 74, 80), (79, 86, 84), (79, 81, 86), (82, 77, 89), (89, 77, 83), (104, 106, 97, 99), (75, 74, 85, 88), (144, 151, 149, 148), (10, 21, 8, 9), (100, 92, 102), (93, 94, 96), (95, 92, 100), (93, 96, 105), (104, 100, 102, 101), (98, 103, 95, 99), (82, 88, 73, 78), (96, 91, 97, 105), (94, 90, 91, 96), (99, 95, 100, 104), (107, 106, 90, 94), (93, 107, 94), (93, 105, 107), (103, 92, 95), (102, 92, 103), (481, 493, 482, 483), (116, 109, 123, 125), (110, 111, 112), (124, 108, 119, 112), (125, 120, 115, 116), (19, 40, 49, 35), (117, 114, 118), (110, 119, 120), (110, 121, 122), (110, 112, 119), (141, 139, 133, 130), (110, 122, 111), (108, 115, 120, 119), (110, 123, 121), (48, 38, 49, 40), (117, 118, 109), (117, 116, 115), (117, 113, 114), (117, 109, 116), (117, 124, 113), (110, 125, 123), (110, 120, 125), (117, 115, 108), (117, 108, 124), (122, 121, 118, 114), (140, 143, 134, 142), (113, 124, 112, 111), (131, 129, 132), (128, 136, 129, 127), (131, 133, 127), (135, 136, 128), (501, 486, 512, 484), (131, 130, 133), (520, 552, 546, 531), (131, 134, 130), (545, 514, 531, 546), (131, 127, 129), (137, 140, 142, 126), (131, 132, 126), (135, 137, 138), (135, 128, 139), (135, 140, 137), (135, 138, 136), (135, 139, 141), (131, 126, 142), (131, 142, 134), (135, 141, 143), (135, 143, 140), (343, 353, 344, 327), (354, 371, 355, 319), (333, 363, 342, 345), (150, 147, 146, 145), (28, 44, 15, 14), (294, 309, 293, 292), (381, 420, 379, 380), (488, 494, 477, 476), (65, 67, 68, 69), (297, 311, 310, 298), (369, 359, 366, 334), (200, 170, 201, 202), (271, 285, 264, 270), (69, 70, 71, 65), (152, 159, 154, 157), (317, 349, 315, 316), (298, 303, 291, 297), (336, 317, 316, 334), (252, 250, 251, 221), (246, 211, 213, 239), (66, 71, 70, 64), (261, 262, 282, 279), (150, 151, 144, 147), (542, 530, 515, 514), (202, 257, 224, 200), (473, 480, 503, 474), (61, 62, 58, 63), (454, 452, 455, 448), (164, 174, 210, 173), (194, 249, 192, 193), (458, 460, 462, 456), (230, 246, 239, 231), (245, 251, 250, 212), (211, 245, 212, 213), (308, 290, 295, 296), (416, 421, 418, 373), (458, 463, 457, 460), (314, 343, 327, 312), (60, 57, 62, 61), (199, 256, 236, 197), (330, 322, 346, 345), (367, 368, 370, 337), (361, 341, 349, 317), (223, 252, 221, 222), (148, 149, 145, 146), (319, 355, 328, 320), (322, 330, 312, 327), (421, 416, 413, 383), (193, 244, 235, 194), (443, 446, 445, 447), (56, 59, 63, 58), (196, 240, 228, 195), (363, 356, 318, 342), (375, 425, 399, 374), (391, 390, 402, 406), (353, 335, 366, 344), (16, 12, 22, 23), (530, 542, 525, 529), (461, 459, 456, 462), (531, 516, 532, 520), (231, 242, 229, 230), (177, 181, 175, 176), (260, 284, 270), (76, 87, 74, 75), (273, 272, 277), (273, 277, 270), (260, 281, 263), (289, 309, 294, 287), (277, 260, 270), (273, 270, 264), (260, 263, 284), (269, 271, 268), (298, 310, 286, 287), (274, 276, 275), (274, 271, 276), (269, 265, 280), (278, 283, 263, 281), (276, 271, 269), (274, 285, 271), (269, 268, 265), (190, 254, 188, 189), (171, 167, 169, 172), (174, 225, 226, 210), (428, 410, 429, 411), (344, 366, 359, 323), (263, 283, 267, 265), (161, 220, 166, 162), (383, 413, 402, 384), (395, 394, 409, 405), (268, 271, 270, 284), (335, 353, 357, 358), (339, 367, 337, 338), (389, 401, 417, 414), (298, 296, 295), (261, 281, 260, 262), (300, 288, 303), (300, 303, 295), (298, 287, 294), (292, 293, 306, 305), (303, 298, 295), (300, 295, 299), (298, 294, 296), (297, 290, 308), (279, 282, 269, 280), (302, 291, 304), (302, 290, 291), (297, 292, 305), (461, 462, 460, 457), (291, 290, 297), (302, 301, 290), (297, 308, 292), (516, 531, 514, 515), (481, 484, 474, 503), (219, 247, 234, 217), (156, 158, 159, 152), (438, 437, 434, 439), (145, 149, 151, 150), (442, 441, 447, 445), (411, 429, 376, 394), (284, 263, 265, 268), (414, 417, 415, 412), (302, 304, 288, 300), (280, 266, 278, 281), (259, 234, 247, 183), (334, 366, 335, 336), (204, 233, 232, 203), (440, 444, 446, 443), (340, 350, 347, 348), (324, 325, 326), (358, 324, 336, 335), (338, 354, 356), (237, 258, 238, 191), (324, 365, 351), (384, 419, 381, 383), (338, 363, 333), (324, 357, 352), (377, 409, 394, 376), (338, 370, 371), (274, 275, 272, 273), (349, 347, 350, 315), (338, 337, 370), (438, 439, 432, 436), (324, 358, 357), (214, 185, 215, 216), (324, 326, 365), (420, 429, 410, 379), (338, 333, 362), (332, 312, 330, 331), (324, 351, 341), (162, 208, 160, 161), (338, 356, 363), (277, 272, 275, 276), (324, 352, 325), (315, 350, 320, 328), (338, 371, 354), (324, 341, 361), (483, 501, 484, 481), (338, 362, 360), (319, 318, 356, 354), (422, 418, 421, 380), (422, 423, 396, 427), (351, 365, 348, 347), (425, 375, 428, 430), (300, 299, 301, 302), (467, 465, 466, 470), (323, 359, 339, 321), (355, 368, 364, 328), (266, 267, 283, 278), (352, 357, 353, 343), (364, 369, 334, 316), (378, 386, 404, 403), (222, 241, 227, 223), (287, 286, 307, 305), (395, 386, 398, 393), (451, 453, 449, 450), (368, 367, 369, 364), (225, 224, 257, 226), (312, 332, 313, 314), (286, 310, 311, 307), (368, 355, 371, 370), (179, 228, 240, 180), (0, 6, 3, 4), (207, 160, 208, 209), (372, 382, 373, 418), (520, 532, 521, 522), (427, 372, 418, 422), (445, 446, 444, 442), (359, 369, 367, 339), (203, 205, 255, 204), (348, 313, 332, 340), (411, 393, 430, 428), (410, 428, 375, 407), (329, 331, 342, 318), (387, 399, 425, 426), (374, 382, 372), (345, 342, 331, 330), (405, 385, 424), (374, 387, 388), (254, 248, 253, 188), (405, 390, 391), (405, 377, 392), (197, 243, 198, 199), (374, 427, 396), (393, 398, 431, 430), (374, 399, 387), (405, 404, 386, 395), (374, 388, 400), (365, 326, 313, 348), (374, 372, 427), (524, 539, 529, 525), (405, 424, 390), (405, 392, 385), (343, 314, 325, 352), (405, 403, 404), (148, 146, 147, 144), (405, 391, 403), (374, 400, 382), (241, 253, 248, 227), (374, 396, 408), (182, 259, 183, 184), (405, 409, 377), (321, 346, 322, 323), (407, 423, 379, 410), (434, 437, 435, 433), (65, 71, 66, 67), (429, 420, 397, 376), (454, 453, 451, 452), (260, 277, 276, 269), (281, 261, 279, 280), (494, 488, 495, 496), (273, 264, 285, 274), (327, 344, 323, 322), (303, 288, 304, 291), (152, 157, 155, 156), (347, 349, 341, 351), (380, 379, 423, 422), (397, 419, 385, 392), (64, 68, 67, 66), (244, 175, 181, 235), (412, 413, 416, 414), (61, 63, 59, 60), (412, 415, 378, 406), (350, 340, 329, 320), (390, 424, 384, 402), (314, 313, 326, 325), (519, 536, 517, 518), (153, 155, 157, 154), (464, 471, 470, 466), (480, 473, 478, 479), (217, 178, 218, 219), (386, 378, 415, 398), (414, 416, 373, 389), (360, 362, 346, 321), (376, 397, 392, 377), (431, 417, 401, 426), (380, 421, 383, 381), (338, 360, 321, 339), (539, 524, 537, 538), (37, 32, 20, 13), (176, 232, 233, 177), (417, 431, 398, 415), (433, 432, 439, 434), (1, 6, 0, 5), (442, 444, 440, 441), (296, 294, 292, 308), (305, 306, 289, 287), (1, 5, 7, 2), (424, 385, 419, 384), (206, 207, 209, 168), (374, 408, 407, 375), (393, 411, 394, 395), (448, 449, 453, 454), (280, 265, 267, 266), (475, 500, 476, 477), (450, 449, 448, 455), (320, 329, 318, 319), (456, 459, 463, 458), (500, 475, 498, 499), (419, 397, 420, 381), (44, 28, 45, 31), (173, 165, 163, 164), (457, 463, 459, 461), (403, 391, 406, 378), (467, 470, 471, 468), (450, 455, 452, 451), (4, 3, 2, 7), (532, 551, 549, 521), (269, 282, 262, 260), (195, 163, 165, 196), (543, 525, 542, 544), (408, 396, 423, 407), (485, 486, 487), (324, 361, 317, 336), (489, 490, 491), (503, 502, 493, 481), (186, 237, 191, 187), (485, 472, 497), (154, 159, 158, 153), (473, 472, 511, 478), (479, 478, 496, 495), (499, 513, 504, 500), (516, 540, 551, 532), (525, 543, 523, 524), (540, 516, 515, 541), (519, 548, 555, 538), (514, 545, 544, 542), (489, 509, 508), (484, 512, 497, 474), (509, 479, 495, 508), (489, 504, 513), (485, 505, 506), (485, 507, 510), (489, 482, 493), (489, 502, 492), (548, 519, 518, 547), (494, 507, 506, 477), (184, 190, 189, 182), (130, 134, 143, 141), (54, 23, 34, 47), (433, 435, 436, 432), (530, 550, 541, 515), (382, 400, 389, 373), (538, 555, 528, 539), (486, 501, 498, 487), (46, 24, 43, 47), (485, 512, 486), (485, 511, 472), (489, 513, 482), (485, 506, 507), (485, 497, 512), (489, 492, 509), (489, 508, 490), (485, 487, 505), (489, 491, 504), (485, 510, 511), (489, 493, 502), (400, 388, 401, 389), (205, 229, 242, 255), (180, 218, 178, 179), (552, 520, 522, 553), (526, 527, 528), (406, 402, 413, 412), (518, 517, 522, 521), (533, 534, 535), (496, 510, 507, 494), (478, 511, 510, 496), (426, 425, 430, 431), (500, 504, 491, 476), (526, 540, 541), (331, 329, 340, 332), (529, 527, 550, 530), (362, 333, 345, 346), (216, 166, 220, 214), (517, 534, 553, 522), (53, 52, 17, 45), (505, 475, 477, 506), (527, 529, 539, 528), (480, 492, 502, 503), (109, 118, 121, 123), (136, 138, 132, 129), (554, 537, 524, 523), (533, 552, 553), (474, 497, 472, 473), (533, 554, 523), (526, 548, 547), (526, 549, 551), (533, 543, 544), (533, 545, 546), (479, 509, 492, 480), (521, 549, 547, 518), (55, 28, 14, 42), (490, 488, 476, 491), (536, 519, 538, 537), (475, 505, 487, 498), (126, 132, 138, 137), (526, 550, 527), (526, 555, 548), (526, 551, 540), (533, 523, 543), (526, 528, 555), (526, 547, 549), (526, 541, 550), (533, 546, 552), (533, 553, 534), (533, 544, 545), (533, 535, 554)])
me_marble.polygons.foreach_set('use_smooth', [True] * 548)
me_marble.polygons.foreach_set('material_index', [13, 7, 4, 1, 0, 4, 3, 1, 1, 12, 3, 1, 1, 1, 2, 1, 1, 1, 1, 1, 1, 1, 1, 15, 14, 1, 1, 15, 1, 1, 1, 2, 0, 1, 1, 4, 1, 1, 1, 1, 1, 1, 1, 14, 4, 1, 1, 1, 1, 1, 1, 1, 1, 1, 3, 1, 1, 1, 1, 14, 1, 7, 7, 13, 2, 6, 7, 2, 2, 2, 2, 7, 2, 3, 3, 1, 3, 3, 3, 3, 3, 3, 3, 3, 3, 3, 3, 3, 3, 3, 3, 3, 3, 3, 3, 3, 3, 5, 1, 3, 3, 3, 3, 3, 3, 3, 3, 3, 3, 3, 3, 3, 3, 3, 14, 4, 4, 4, 4, 1, 4, 4, 4, 4, 4, 4, 4, 4, 1, 4, 4, 4, 4, 4, 4, 4, 4, 4, 4, 4, 4, 4, 4, 4, 4, 14, 4, 15, 4, 15, 4, 4, 4, 4, 4, 4, 4, 4, 4, 4, 4, 4, 4, 4, 4, 5, 1, 13, 4, 14, 2, 13, 4, 7, 10, 2, 6, 4, 13, 4, 7, 7, 2, 10, 5, 15, 7, 14, 2, 2, 7, 7, 2, 7, 7, 7, 13, 4, 2, 4, 2, 7, 4, 4, 4, 7, 5, 4, 4, 4, 7, 2, 2, 7, 4, 4, 4, 4, 1, 15, 2, 15, 7, 7, 8, 3, 8, 8, 8, 11, 8, 8, 8, 9, 11, 9, 9, 9, 8, 9, 9, 9, 7, 7, 7, 4, 4, 10, 7, 4, 4, 10, 4, 4, 4, 11, 8, 11, 11, 11, 12, 11, 11, 11, 12, 9, 12, 12, 12, 2, 12, 12, 12, 15, 14, 7, 6, 2, 5, 2, 4, 10, 4, 13, 10, 7, 4, 7, 2, 4, 4, 4, 4, 7, 4, 4, 4, 4, 4, 4, 10, 4, 4, 2, 4, 7, 4, 4, 4, 4, 4, 7, 4, 10, 4, 4, 4, 4, 14, 4, 4, 4, 4, 4, 4, 13, 2, 4, 4, 10, 4, 4, 4, 7, 13, 4, 2, 4, 7, 4, 13, 4, 7, 0, 7, 4, 15, 4, 2, 4, 7, 4, 4, 4, 4, 4, 4, 4, 4, 4, 7, 4, 4, 7, 4, 4, 4, 4, 4, 4, 4, 15, 4, 4, 4, 4, 5, 4, 4, 7, 4, 7, 4, 4, 4, 2, 2, 4, 2, 10, 10, 14, 10, 4, 13, 6, 4, 4, 4, 2, 7, 4, 2, 4, 4, 4, 4, 15, 6, 2, 14, 7, 4, 4, 4, 4, 4, 4, 4, 15, 1, 7, 4, 2, 0, 2, 13, 13, 0, 4, 7, 4, 4, 2, 9, 14, 2, 4, 2, 14, 4, 1, 7, 2, 4, 2, 2, 0, 15, 10, 7, 15, 4, 14, 4, 14, 14, 7, 14, 6, 14, 14, 14, 15, 15, 15, 15, 15, 14, 14, 14, 14, 14, 14, 14, 14, 15, 14, 7, 4, 1, 2, 15, 4, 15, 14, 1, 14, 14, 14, 14, 14, 14, 14, 14, 14, 14, 14, 4, 7, 7, 15, 15, 4, 15, 15, 14, 14, 4, 14, 15, 4, 15, 4, 7, 15, 1, 14, 15, 14, 4, 4, 15, 15, 14, 15, 15, 15, 15, 15, 14, 15, 1, 14, 15, 14, 4, 15, 15, 15, 15, 15, 15, 15, 15, 15, 15, 15])
_uv = me_marble.uv_layers.new(name='UVMap')
_uv.uv.foreach_set('vector', [0.4526, 0.000447, 0.4916, 0.000447, 0.4916, 0.9996, 0.4526, 0.9996, 0.05347, 0.3102, 0.05347, 0.3353, 0.9661, 0.3353, 0.9661, 0.3102, 0.000447, 0.000447, 0.000447, 0.000447, 0.000447, 0.000447, 0.000447, 0.000447, 0.2181, 0.2181, 0.05068, 0.2265, 0.04231, 0.5028, 0.2153, 0.5028, 0.9996, 0.9996, 0.000447, 0.9996, 0.000447, 0.000447, 0.9996, 0.000447, 0.000447, 0.000447, 0.000447, 0.000447, 0.000447, 0.000447, 0.000447, 0.000447, 0.000447, 0.000447, 0.000447, 0.000447, 0.000447, 0.000447, 0.000447, 0.000447, 0.5, 0.5, 0.5, 0.7875, 0.2209, 0.7847, 0.2153, 0.5028, 0.2209, 0.7847, 0.5, 0.7875, 0.5, 0.5, 0.2153, 0.5028, 0.7121, 0.003238, 0.1177, 0.000447, 0.1177, 0.4581, 0.7093, 0.4526, 0.000447, 0.000447, 0.000447, 0.000447, 0.000447, 0.000447, 0.000447, 0.000447, 0.5, 0.2125, 0.2181, 0.2181, 0.2153, 0.5028, 0.5, 0.5, 0.7791, 0.2153, 0.5, 0.2125, 0.5, 0.5, 0.7847, 0.4972, 0.5, 0.5, 0.5, 0.2125, 0.7791, 0.2153, 0.7819, 0.4972, 0.000447, 0.000447, 0.000447, 0.000447, 0.000447, 0.000447, 0.000447, 0.000447, 0.7847, 0.4972, 0.9577, 0.4972, 0.9493, 0.2209, 0.7791, 0.2153, 0.2181, 0.2181, 0.2153, 0.5028, 0.04231, 0.5028, 0.05068, 0.2265, 0.05068, 0.7791, 0.04231, 0.5028, 0.2153, 0.5028, 0.2209, 0.7847, 0.7819, 0.7819, 0.7819, 0.4972, 0.9577, 0.4972, 0.9493, 0.7735, 0.7819, 0.7819, 0.7735, 0.9521, 0.5, 0.9605, 0.5, 0.7875, 0.2265, 0.9549, 0.5, 0.9605, 0.5, 0.7875, 0.2209, 0.7847, 0.5, 0.9605, 0.7735, 0.9521, 0.7819, 0.7819, 0.5, 0.7875, 0.07301, 0.9326, 0.05068, 0.7791, 0.2209, 0.7847, 0.2265, 0.9549, 0.000447, 0.000447, 0.000447, 0.000447, 0.000447, 0.000447, 0.000447, 0.000447, 0.000447, 0.000447, 0.000447, 0.000447, 0.000447, 0.000447, 0.000447, 0.000447, 0.2181, 0.2181, 0.2265, 0.04789, 0.5, 0.03952, 0.5, 0.2125, 0.5, 0.2125, 0.7791, 0.2153, 0.7735, 0.0451, 0.5, 0.03952, 0.000447, 0.000447, 0.000447, 0.000447, 0.000447, 0.000447, 0.000447, 0.000447, 0.2265, 0.9549, 0.2209, 0.7847, 0.5, 0.7875, 0.5, 0.9605, 0.04231, 0.5028, 0.05068, 0.2265, 0.05068, 0.2265, 0.04231, 0.5028, 0.7819, 0.7819, 0.9493, 0.7735, 0.9577, 0.4972, 0.7847, 0.4972, 0.000447, 0.000447, 0.000447, 0.000447, 0.000447, 0.000447, 0.000447, 0.000447, 0.9996, 0.9996, 0.000447, 0.9996, 0.000447, 0.000447, 0.9996, 0.000447, 0.2153, 0.5028, 0.04231, 0.5028, 0.05068, 0.7791, 0.2209, 0.7847, 0.05068, 0.2265, 0.07301, 0.07022, 0.2265, 0.04789, 0.2181, 0.2181, 0.000447, 0.000447, 0.000447, 0.000447, 0.000447, 0.000447, 0.000447, 0.000447, 0.5, 0.2125, 0.5, 0.03952, 0.7735, 0.0451, 0.7791, 0.2153, 0.05068, 0.2265, 0.2181, 0.2181, 0.2265, 0.04789, 0.07301, 0.07022, 0.9493, 0.2209, 0.927, 0.06743, 0.927, 0.06743, 0.9493, 0.2209, 0.2265, 0.9549, 0.5, 0.9605, 0.5, 0.9605, 0.7735, 0.9521, 0.5, 0.9605, 0.5, 0.9605, 0.7735, 0.0451, 0.5, 0.03952, 0.5, 0.03952, 0.2265, 0.04789, 0.5, 0.03952, 0.5, 0.03952, 0.000447, 0.000447, 0.000447, 0.000447, 0.000447, 0.000447, 0.000447, 0.000447, 0.000447, 0.000447, 0.000447, 0.000447, 0.000447, 0.000447, 0.000447, 0.000447, 0.5, 0.9605, 0.7735, 0.9521, 0.7735, 0.9521, 0.927, 0.9298, 0.7735, 0.9521, 0.7735, 0.9521, 0.9577, 0.4972, 0.9493, 0.7735, 0.9493, 0.7735, 0.9577, 0.4972, 0.05068, 0.7791, 0.04231, 0.5028, 0.04231, 0.5028, 0.05068, 0.7791, 0.07301, 0.07022, 0.05068, 0.2265, 0.05068, 0.2265, 0.927, 0.06743, 0.7735, 0.0451, 0.7735, 0.0451, 0.5, 0.03952, 0.7735, 0.0451, 0.7735, 0.0451, 0.5, 0.03952, 0.2265, 0.04789, 0.2265, 0.04789, 0.07301, 0.07022, 0.2265, 0.04789, 0.2265, 0.04789, 0.000447, 0.000447, 0.000447, 0.000447, 0.000447, 0.000447, 0.000447, 0.000447, 0.07301, 0.9326, 0.2265, 0.9549, 0.2265, 0.9549, 0.5, 0.9605, 0.2265, 0.9549, 0.2265, 0.9549, 0.927, 0.9298, 0.9493, 0.7735, 0.9493, 0.7735, 0.2265, 0.9549, 0.07301, 0.9326, 0.07301, 0.9326, 0.000447, 0.000447, 0.000447, 0.000447, 0.000447, 0.000447, 0.000447, 0.000447, 0.7735, 0.0451, 0.927, 0.06743, 0.927, 0.06743, 0.9661, 0.2795, 0.9661, 0.2432, 0.05347, 0.2432, 0.05347, 0.2795, 0.05347, 0.6926, 0.05347, 0.7065, 0.9661, 0.7065, 0.9661, 0.6926, 0.2042, 0.000447, 0.2349, 0.000447, 0.2349, 0.9996, 0.2042, 0.9996, 0.000447, 0.000447, 0.000447, 0.000447, 0.000447, 0.000447, 0.000447, 0.000447, 0.000447, 0.000447, 0.9996, 0.000447, 0.9996, 0.9996, 0.000447, 0.9996, 0.9661, 0.6619, 0.9661, 0.6451, 0.05347, 0.6451, 0.05347, 0.6619, 0.000447, 0.000447, 0.000447, 0.000447, 0.000447, 0.000447, 0.000447, 0.000447, 0.000447, 0.000447, 0.9996, 0.000447, 0.9996, 0.9996, 0.000447, 0.9996, 0.000447, 0.9996, 0.000447, 0.000447, 0.9996, 0.000447, 0.9996, 0.9996, 0.9996, 0.9996, 0.000447, 0.9996, 0.000447, 0.000447, 0.9996, 0.000447, 0.9661, 0.5754, 0.9661, 0.5391, 0.05347, 0.5391, 0.05347, 0.5754, 0.000447, 0.000447, 0.000447, 0.000447, 0.000447, 0.000447, 0.000447, 0.000447, 0.000447, 0.000447, 0.000447, 0.000447, 0.000447, 0.000447, 0.000447, 0.000447, 0.000447, 0.000447, 0.000447, 0.000447, 0.000447, 0.000447, 0.000447, 0.000447, 0.5, 0.7875, 0.5, 0.5, 0.7819, 0.4972, 0.7819, 0.7819, 0.000447, 0.000447, 0.000447, 0.000447, 0.000447, 0.000447, 0.000447, 0.000447, 0.000447, 0.000447, 0.000447, 0.000447, 0.000447, 0.000447, 0.000447, 0.000447, 0.000447, 0.000447, 0.000447, 0.000447, 0.000447, 0.000447, 0.000447, 0.000447, 0.000447, 0.000447, 0.000447, 0.000447, 0.000447, 0.000447, 0.000447, 0.000447, 0.000447, 0.000447, 0.000447, 0.000447, 0.000447, 0.000447, 0.000447, 0.000447, 0.000447, 0.000447, 0.000447, 0.000447, 0.000447, 0.000447, 0.000447, 0.000447, 0.000447, 0.000447, 0.000447, 0.000447, 0.000447, 0.000447, 0.000447, 0.000447, 0.000447, 0.000447, 0.000447, 0.000447, 0.000447, 0.000447, 0.000447, 0.000447, 0.000447, 0.000447, 0.000447, 0.000447, 0.000447, 0.000447, 0.000447, 0.000447, 0.000447, 0.000447, 0.000447, 0.000447, 0.000447, 0.000447, 0.000447, 0.000447, 0.000447, 0.000447, 0.000447, 0.000447, 0.000447, 0.000447, 0.000447, 0.000447, 0.000447, 0.000447, 0.000447, 0.000447, 0.000447, 0.000447, 0.000447, 0.000447, 0.000447, 0.000447, 0.000447, 0.000447, 0.000447, 0.000447, 0.000447, 0.000447, 0.000447, 0.000447, 0.000447, 0.000447, 0.000447, 0.000447, 0.000447, 0.000447, 0.000447, 0.000447, 0.000447, 0.000447, 0.000447, 0.000447, 0.000447, 0.000447, 0.000447, 0.000447, 0.000447, 0.000447, 0.000447, 0.000447, 0.000447, 0.000447, 0.000447, 0.000447, 0.000447, 0.000447, 0.000447, 0.000447, 0.000447, 0.000447, 0.000447, 0.000447, 0.000447, 0.000447, 0.000447, 0.000447, 0.000447, 0.000447, 0.9996, 0.9996, 0.000447, 0.9996, 0.000447, 0.000447, 0.9996, 0.000447, 0.2153, 0.5028, 0.2181, 0.2181, 0.5, 0.2125, 0.5, 0.5, 0.000447, 0.000447, 0.000447, 0.000447, 0.000447, 0.000447, 0.000447, 0.000447, 0.000447, 0.000447, 0.000447, 0.000447, 0.000447, 0.000447, 0.000447, 0.000447, 0.000447, 0.000447, 0.000447, 0.000447, 0.000447, 0.000447, 0.000447, 0.000447, 0.000447, 0.000447, 0.000447, 0.000447, 0.000447, 0.000447, 0.000447, 0.000447, 0.000447, 0.000447, 0.000447, 0.000447, 0.000447, 0.000447, 0.000447, 0.000447, 0.000447, 0.000447, 0.000447, 0.000447, 0.000447, 0.000447, 0.000447, 0.000447, 0.000447, 0.000447, 0.000447, 0.000447, 0.000447, 0.000447, 0.000447, 0.000447, 0.000447, 0.000447, 0.000447, 0.000447, 0.000447, 0.000447, 0.000447, 0.000447, 0.000447, 0.000447, 0.000447, 0.000447, 0.000447, 0.000447, 0.000447, 0.000447, 0.000447, 0.000447, 0.000447, 0.000447, 0.000447, 0.000447, 0.000447, 0.000447, 0.000447, 0.000447, 0.000447, 0.000447, 0.000447, 0.000447, 0.000447, 0.000447, 0.000447, 0.000447, 0.000447, 0.000447, 0.000447, 0.000447, 0.000447, 0.000447, 0.000447, 0.000447, 0.000447, 0.000447, 0.000447, 0.000447, 0.000447, 0.000447, 0.000447, 0.000447, 0.000447, 0.000447, 0.000447, 0.000447, 0.000447, 0.000447, 0.000447, 0.000447, 0.000447, 0.000447, 0.000447, 0.000447, 0.000447, 0.000447, 0.000447, 0.000447, 0.000447, 0.000447, 0.000447, 0.000447, 0.000447, 0.000447, 0.000447, 0.000447, 0.000447, 0.000447, 0.000447, 0.000447, 0.000447, 0.000447, 0.000447, 0.000447, 0.000447, 0.000447, 0.000447, 0.000447, 0.2209, 0.7847, 0.05068, 0.7791, 0.07301, 0.9326, 0.2265, 0.9549, 0.000447, 0.000447, 0.000447, 0.000447, 0.000447, 0.000447, 0.000447, 0.000447, 0.000447, 0.000447, 0.000447, 0.000447, 0.000447, 0.000447, 0.000447, 0.000447, 0.000447, 0.000447, 0.000447, 0.000447, 0.000447, 0.000447, 0.000447, 0.000447, 0.000447, 0.000447, 0.000447, 0.000447, 0.000447, 0.000447, 0.000447, 0.000447, 0.000447, 0.000447, 0.000447, 0.000447, 0.000447, 0.000447, 0.000447, 0.000447, 0.000447, 0.000447, 0.000447, 0.000447, 0.000447, 0.000447, 0.000447, 0.000447, 0.000447, 0.000447, 0.000447, 0.000447, 0.05068, 0.7791, 0.07301, 0.9326, 0.07301, 0.9326, 0.05068, 0.7791, 0.000447, 0.000447, 0.000447, 0.000447, 0.000447, 0.000447, 0.000447, 0.000447, 0.000447, 0.000447, 0.000447, 0.000447, 0.000447, 0.000447, 0.000447, 0.000447, 0.000447, 0.000447, 0.000447, 0.000447, 0.000447, 0.000447, 0.000447, 0.000447, 0.000447, 0.000447, 0.000447, 0.000447, 0.000447, 0.000447, 0.000447, 0.000447, 0.000447, 0.000447, 0.000447, 0.000447, 0.000447, 0.000447, 0.000447, 0.000447, 0.000447, 0.000447, 0.000447, 0.000447, 0.000447, 0.000447, 0.000447, 0.000447, 0.000447, 0.000447, 0.000447, 0.000447, 0.000447, 0.000447, 0.000447, 0.000447, 0.000447, 0.000447, 0.000447, 0.000447, 0.000447, 0.000447, 0.000447, 0.000447, 0.000447, 0.000447, 0.000447, 0.000447, 0.000447, 0.000447, 0.000447, 0.000447, 0.000447, 0.000447, 0.000447, 0.000447, 0.000447, 0.000447, 0.000447, 0.000447, 0.000447, 0.000447, 0.000447, 0.000447, 0.000447, 0.000447, 0.000447, 0.000447, 0.000447, 0.000447, 0.000447, 0.000447, 0.000447, 0.000447, 0.000447, 0.000447, 0.000447, 0.000447, 0.000447, 0.000447, 0.000447, 0.000447, 0.000447, 0.000447, 0.000447, 0.000447, 0.000447, 0.000447, 0.000447, 0.000447, 0.000447, 0.000447, 0.000447, 0.000447, 0.000447, 0.000447, 0.000447, 0.000447, 0.000447, 0.000447, 0.000447, 0.000447, 0.000447, 0.000447, 0.000447, 0.000447, 0.000447, 0.000447, 0.000447, 0.000447, 0.000447, 0.000447, 0.000447, 0.000447, 0.000447, 0.000447, 0.000447, 0.000447, 0.000447, 0.000447, 0.000447, 0.000447, 0.000447, 0.000447, 0.000447, 0.000447, 0.000447, 0.000447, 0.000447, 0.000447, 0.000447, 0.000447, 0.000447, 0.000447, 0.000447, 0.000447, 0.000447, 0.000447, 0.000447, 0.000447, 0.000447, 0.000447, 0.000447, 0.000447, 0.000447, 0.000447, 0.000447, 0.000447, 0.000447, 0.000447, 0.000447, 0.000447, 0.000447, 0.000447, 0.000447, 0.000447, 0.000447, 0.000447, 0.000447, 0.000447, 0.000447, 0.000447, 0.000447, 0.000447, 0.000447, 0.000447, 0.000447, 0.000447, 0.000447, 0.000447, 0.000447, 0.000447, 0.000447, 0.000447, 0.000447, 0.000447, 0.000447, 0.000447, 0.000447, 0.000447, 0.000447, 0.000447, 0.000447, 0.000447, 0.000447, 0.000447, 0.000447, 0.000447, 0.000447, 0.000447, 0.000447, 0.000447, 0.000447, 0.000447, 0.000447, 0.000447, 0.000447, 0.000447, 0.000447, 0.000447, 0.000447, 0.000447, 0.000447, 0.000447, 0.000447, 0.000447, 0.000447, 0.000447, 0.000447, 0.000447, 0.000447, 0.000447, 0.000447, 0.000447, 0.000447, 0.000447, 0.000447, 0.000447, 0.9996, 0.9996, 0.000447, 0.9996, 0.000447, 0.000447, 0.9996, 0.000447, 0.9493, 0.2209, 0.9577, 0.4972, 0.7819, 0.4972, 0.7791, 0.2153, 0.2823, 0.9996, 0.2349, 0.9996, 0.2349, 0.000447, 0.2823, 0.000447, 0.000447, 0.000447, 0.000447, 0.000447, 0.000447, 0.000447, 0.000447, 0.000447, 0.000447, 0.000447, 0.000447, 0.000447, 0.000447, 0.000447, 0.000447, 0.000447, 0.000447, 0.000447, 0.9996, 0.000447, 0.9996, 0.9996, 0.000447, 0.9996, 0.7288, 0.000447, 0.8935, 0.000447, 0.8935, 0.9996, 0.7288, 0.9996, 0.000447, 0.000447, 0.000447, 0.000447, 0.000447, 0.000447, 0.000447, 0.000447, 0.05347, 0.2042, 0.05347, 0.2432, 0.9661, 0.2432, 0.9661, 0.2042, 0.4526, 0.000447, 0.4916, 0.000447, 0.4916, 0.9996, 0.4526, 0.9996, 0.9996, 0.9996, 0.000447, 0.9996, 0.000447, 0.000447, 0.9996, 0.000447, 0.000447, 0.9996, 0.000447, 0.000447, 0.9996, 0.000447, 0.9996, 0.9996, 0.000447, 0.000447, 0.000447, 0.000447, 0.000447, 0.000447, 0.000447, 0.000447, 0.7288, 0.9996, 0.6926, 0.9996, 0.6926, 0.000447, 0.7288, 0.000447, 0.000447, 0.000447, 0.000447, 0.000447, 0.000447, 0.000447, 0.000447, 0.000447, 0.9661, 0.8014, 0.9661, 0.8014, 0.05347, 0.8014, 0.05347, 0.8014, 0.05347, 0.8237, 0.05347, 0.8126, 0.9661, 0.8126, 0.9661, 0.8237, 0.000447, 0.000447, 0.9996, 0.000447, 0.9996, 0.9996, 0.000447, 0.9996, 0.9996, 0.9996, 0.8935, 0.9996, 0.8935, 0.000447, 0.9996, 0.000447, 0.000447, 0.000447, 0.9996, 0.000447, 0.9996, 0.9996, 0.000447, 0.9996, 0.000447, 0.000447, 0.000447, 0.000447, 0.000447, 0.000447, 0.000447, 0.000447, 0.9661, 0.2042, 0.9661, 0.1651, 0.05347, 0.1651, 0.05347, 0.2042, 0.000447, 0.000447, 0.000447, 0.000447, 0.000447, 0.000447, 0.000447, 0.000447, 0.000447, 0.000447, 0.9996, 0.000447, 0.9996, 0.9996, 0.000447, 0.9996, 0.000447, 0.000447, 0.000447, 0.000447, 0.000447, 0.000447, 0.000447, 0.000447, 0.05347, 0.366, 0.05347, 0.1651, 0.9661, 0.1651, 0.9661, 0.366, 0.9661, 0.7149, 0.9661, 0.7065, 0.05347, 0.7065, 0.05347, 0.7149, 0.000447, 0.000447, 0.000447, 0.000447, 0.000447, 0.000447, 0.000447, 0.000447, 0.05347, 0.8321, 0.05347, 0.8237, 0.9661, 0.8237, 0.9661, 0.8321, 0.05347, 0.807, 0.05347, 0.8014, 0.9661, 0.8014, 0.9661, 0.807, 0.05347, 0.8126, 0.05347, 0.807, 0.9661, 0.807, 0.9661, 0.8126, 0.2935, 0.000447, 0.4526, 0.000447, 0.4526, 0.9996, 0.2935, 0.9996, 0.000447, 0.000447, 0.000447, 0.000447, 0.000447, 0.000447, 0.000447, 0.000447, 0.000447, 0.000447, 0.000447, 0.000447, 0.000447, 0.000447, 0.000447, 0.000447, 0.000447, 0.000447, 0.000447, 0.000447, 0.000447, 0.000447, 0.000447, 0.000447, 0.000447, 0.000447, 0.9996, 0.000447, 0.9996, 0.9996, 0.000447, 0.9996, 0.9661, 0.6786, 0.9661, 0.6619, 0.05347, 0.6619, 0.05347, 0.6786, 0.000447, 0.000447, 0.000447, 0.000447, 0.000447, 0.000447, 0.000447, 0.000447, 0.000447, 0.000447, 0.000447, 0.000447, 0.000447, 0.000447, 0.000447, 0.000447, 0.000447, 0.000447, 0.000447, 0.000447, 0.000447, 0.000447, 0.000447, 0.000447, 0.9661, 0.7986, 0.9661, 0.8014, 0.05347, 0.8014, 0.05347, 0.7986, 0.000447, 0.9996, 0.000447, 0.000447, 0.9996, 0.000447, 0.9996, 0.9996, 0.000447, 0.000447, 0.000447, 0.000447, 0.000447, 0.000447, 0.000447, 0.000447, 0.000447, 0.000447, 0.000447, 0.000447, 0.000447, 0.000447, 0.000447, 0.000447, 0.000447, 0.000447, 0.000447, 0.000447, 0.000447, 0.000447, 0.000447, 0.000447, 0.05347, 0.7149, 0.05347, 0.7205, 0.9661, 0.7205, 0.9661, 0.7149, 0.000447, 0.000447, 0.000447, 0.000447, 0.000447, 0.000447, 0.000447, 0.000447, 0.000447, 0.000447, 0.9996, 0.000447, 0.9996, 0.9996, 0.000447, 0.9996, 0.9661, 0.673, 0.9661, 0.687, 0.05347, 0.687, 0.05347, 0.673, 0.000447, 0.000447, 0.000447, 0.000447, 0.000447, 0.000447, 0.000447, 0.000447, 0.000447, 0.000447, 0.000447, 0.000447, 0.000447, 0.000447, 0.000447, 0.000447, 0.000447, 0.000447, 0.000447, 0.000447, 0.000447, 0.000447, 0.000447, 0.000447, 0.000447, 0.000447, 0.000447, 0.000447, 0.000447, 0.000447, 0.000447, 0.000447, 0.7847, 0.4972, 0.5, 0.5, 0.5, 0.7875, 0.7819, 0.7819, 0.000447, 0.000447, 0.000447, 0.000447, 0.000447, 0.000447, 0.000447, 0.000447, 0.000447, 0.000447, 0.000447, 0.000447, 0.000447, 0.000447, 0.000447, 0.000447, 0.000447, 0.000447, 0.000447, 0.000447, 0.000447, 0.000447, 0.000447, 0.000447, 0.9661, 0.8321, 0.9661, 0.8461, 0.05347, 0.8461, 0.05347, 0.8321, 0.9661, 0.8656, 0.9661, 0.7233, 0.05347, 0.7233, 0.05347, 0.8656, 0.1177, 0.4581, 0.6981, 0.5586, 0.5167, 0.9996, 0.000447, 0.000447, 0.000447, 0.000447, 0.000447, 0.000447, 0.000447, 0.000447, 0.2712, 0.9437, 0.000447, 0.9102, 0.006029, 0.5447, 0.2712, 0.9437, 0.006029, 0.5447, 0.5167, 0.9996, 0.1177, 0.4581, 0.7093, 0.4526, 0.7372, 0.5419, 0.9521, 0.4386, 0.9996, 0.5167, 0.7372, 0.5419, 0.7093, 0.4526, 0.006029, 0.5447, 0.1177, 0.4581, 0.5167, 0.9996, 0.2712, 0.9437, 0.5167, 0.9996, 0.3019, 0.9996, 0.1177, 0.4581, 0.7372, 0.5419, 0.6981, 0.5586, 0.1177, 0.4581, 0.5167, 0.9996, 0.6981, 0.5586, 0.1177, 0.4581, 0.1177, 0.000447, 0.7121, 0.003238, 0.7093, 0.4526, 0.2712, 0.9437, 0.006029, 0.5447, 0.000447, 0.9102, 0.2712, 0.9437, 0.5167, 0.9996, 0.006029, 0.5447, 0.1177, 0.4581, 0.7372, 0.5419, 0.7093, 0.4526, 0.9521, 0.4386, 0.9996, 0.5167, 0.7372, 0.5419, 0.7093, 0.4526, 0.006029, 0.5447, 0.5167, 0.9996, 0.1177, 0.4581, 0.2712, 0.9437, 0.3019, 0.9996, 0.5167, 0.9996, 0.1177, 0.4581, 0.6981, 0.5586, 0.7372, 0.5419, 0.9661, 0.7568, 0.9661, 0.7707, 0.05347, 0.7707, 0.05347, 0.7568, 0.05347, 0.2795, 0.05347, 0.3102, 0.9661, 0.3102, 0.9661, 0.2795, 0.05347, 0.1651, 0.05347, 0.3995, 0.9661, 0.3995, 0.9661, 0.1651, 0.000447, 0.000447, 0.000447, 0.000447, 0.000447, 0.000447, 0.000447, 0.000447, 0.000447, 0.000447, 0.000447, 0.000447, 0.000447, 0.000447, 0.000447, 0.000447, 0.2823, 0.9996, 0.2349, 0.9996, 0.2349, 0.000447, 0.2823, 0.000447, 0.05347, 0.4163, 0.05347, 0.4609, 0.9661, 0.4609, 0.9661, 0.4163, 0.000447, 0.000447, 0.000447, 0.000447, 0.000447, 0.000447, 0.000447, 0.000447, 0.000447, 0.000447, 0.000447, 0.000447, 0.000447, 0.000447, 0.000447, 0.000447, 0.2935, 0.000447, 0.4526, 0.000447, 0.4526, 0.9996, 0.2935, 0.9996, 0.000447, 0.000447, 0.000447, 0.000447, 0.000447, 0.000447, 0.000447, 0.000447, 0.000447, 0.000447, 0.000447, 0.000447, 0.000447, 0.000447, 0.000447, 0.000447, 0.000447, 0.000447, 0.000447, 0.000447, 0.000447, 0.000447, 0.000447, 0.000447, 0.1177, 0.4581, 0.6981, 0.5586, 0.5167, 0.9996, 0.7121, 0.003238, 0.7093, 0.4526, 0.1177, 0.4581, 0.1177, 0.000447, 0.2712, 0.9437, 0.000447, 0.9102, 0.006029, 0.5447, 0.2712, 0.9437, 0.006029, 0.5447, 0.5167, 0.9996, 0.1177, 0.4581, 0.7093, 0.4526, 0.7372, 0.5419, 0.7372, 0.5419, 0.9996, 0.5167, 0.9521, 0.4386, 0.7093, 0.4526, 0.006029, 0.5447, 0.1177, 0.4581, 0.5167, 0.9996, 0.2712, 0.9437, 0.5167, 0.9996, 0.3019, 0.9996, 0.1177, 0.4581, 0.7372, 0.5419, 0.6981, 0.5586, 0.1177, 0.4581, 0.5167, 0.9996, 0.6981, 0.5586, 0.7121, 0.003238, 0.1177, 0.000447, 0.1177, 0.4581, 0.7093, 0.4526, 0.2712, 0.9437, 0.006029, 0.5447, 0.000447, 0.9102, 0.2712, 0.9437, 0.5167, 0.9996, 0.006029, 0.5447, 0.1177, 0.4581, 0.7372, 0.5419, 0.7093, 0.4526, 0.000447, 0.000447, 0.000447, 0.000447, 0.000447, 0.000447, 0.000447, 0.000447, 0.006029, 0.5447, 0.5167, 0.9996, 0.1177, 0.4581, 0.2712, 0.9437, 0.3019, 0.9996, 0.5167, 0.9996, 0.1177, 0.4581, 0.6981, 0.5586, 0.7372, 0.5419, 0.000447, 0.000447, 0.000447, 0.000447, 0.000447, 0.000447, 0.000447, 0.000447, 0.000447, 0.000447, 0.000447, 0.000447, 0.000447, 0.000447, 0.000447, 0.000447, 0.9661, 0.7121, 0.9661, 0.7177, 0.05347, 0.7177, 0.05347, 0.7121, 0.9996, 0.9996, 0.000447, 0.9996, 0.000447, 0.000447, 0.9996, 0.000447, 0.000447, 0.000447, 0.000447, 0.000447, 0.000447, 0.000447, 0.000447, 0.000447, 0.000447, 0.000447, 0.9996, 0.000447, 0.9996, 0.9996, 0.000447, 0.9996, 0.000447, 0.000447, 0.000447, 0.000447, 0.000447, 0.000447, 0.000447, 0.000447, 0.000447, 0.000447, 0.000447, 0.000447, 0.000447, 0.000447, 0.000447, 0.000447, 0.2935, 0.9996, 0.2823, 0.9996, 0.2823, 0.000447, 0.2935, 0.000447, 0.000447, 0.000447, 0.000447, 0.000447, 0.000447, 0.000447, 0.000447, 0.000447, 0.5112, 0.000447, 0.5614, 0.000447, 0.5614, 0.9996, 0.5112, 0.9996, 0.1595, 0.000447, 0.2042, 0.000447, 0.2042, 0.9996, 0.1595, 0.9996, 0.05347, 0.7233, 0.05347, 0.7177, 0.9661, 0.7177, 0.9661, 0.7233, 0.000447, 0.000447, 0.000447, 0.000447, 0.000447, 0.000447, 0.000447, 0.000447, 0.9661, 0.9633, 0.9661, 0.9242, 0.05347, 0.9242, 0.05347, 0.9633, 0.000447, 0.000447, 0.000447, 0.000447, 0.000447, 0.000447, 0.000447, 0.000447, 0.000447, 0.000447, 0.000447, 0.000447, 0.000447, 0.000447, 0.000447, 0.000447, 0.000447, 0.000447, 0.000447, 0.000447, 0.000447, 0.000447, 0.000447, 0.000447, 0.000447, 0.000447, 0.000447, 0.000447, 0.000447, 0.000447, 0.000447, 0.000447, 0.000447, 0.000447, 0.000447, 0.000447, 0.05347, 0.6116, 0.05347, 0.6451, 0.9661, 0.6451, 0.9661, 0.6116, 0.000447, 0.000447, 0.000447, 0.000447, 0.000447, 0.000447, 0.000447, 0.000447, 0.000447, 0.000447, 0.000447, 0.000447, 0.000447, 0.000447, 0.000447, 0.000447, 0.000447, 0.000447, 0.000447, 0.000447, 0.000447, 0.000447, 0.000447, 0.000447, 0.000447, 0.000447, 0.000447, 0.000447, 0.000447, 0.000447, 0.000447, 0.000447, 0.000447, 0.000447, 0.000447, 0.000447, 0.000447, 0.000447, 0.000447, 0.000447, 0.5112, 0.000447, 0.5614, 0.000447, 0.5614, 0.9996, 0.5112, 0.9996, 0.000447, 0.000447, 0.000447, 0.000447, 0.000447, 0.000447, 0.000447, 0.000447, 0.000447, 0.000447, 0.000447, 0.000447, 0.000447, 0.000447, 0.000447, 0.000447, 0.000447, 0.000447, 0.000447, 0.000447, 0.000447, 0.000447, 0.000447, 0.000447, 0.000447, 0.000447, 0.000447, 0.000447, 0.05347, 0.5, 0.05347, 0.5391, 0.9661, 0.5391, 0.9661, 0.5, 0.000447, 0.000447, 0.000447, 0.000447, 0.000447, 0.000447, 0.000447, 0.000447, 0.000447, 0.000447, 0.000447, 0.000447, 0.000447, 0.000447, 0.000447, 0.000447, 0.000447, 0.000447, 0.000447, 0.000447, 0.000447, 0.000447, 0.000447, 0.000447, 0.000447, 0.000447, 0.000447, 0.000447, 0.000447, 0.000447, 0.000447, 0.000447, 0.000447, 0.000447, 0.9661, 0.4163, 0.9661, 0.366, 0.05347, 0.366, 0.05347, 0.4163, 0.000447, 0.000447, 0.000447, 0.000447, 0.000447, 0.000447, 0.6926, 0.9996, 0.5614, 0.9996, 0.5614, 0.000447, 0.6926, 0.000447, 0.000447, 0.000447, 0.000447, 0.000447, 0.000447, 0.000447, 0.000447, 0.000447, 0.000447, 0.000447, 0.000447, 0.000447, 0.000447, 0.000447, 0.000447, 0.000447, 0.000447, 0.000447, 0.000447, 0.000447, 0.000447, 0.000447, 0.000447, 0.000447, 0.000447, 0.000447, 0.000447, 0.000447, 0.000447, 0.000447, 0.000447, 0.000447, 0.000447, 0.000447, 0.000447, 0.000447, 0.000447, 0.000447, 0.000447, 0.000447, 0.000447, 0.000447, 0.000447, 0.000447, 0.000447, 0.000447, 0.000447, 0.000447, 0.000447, 0.000447, 0.000447, 0.000447, 0.000447, 0.000447, 0.000447, 0.000447, 0.000447, 0.000447, 0.000447, 0.000447, 0.000447, 0.000447, 0.000447, 0.000447, 0.000447, 0.000447, 0.000447, 0.000447, 0.000447, 0.000447, 0.000447, 0.000447, 0.000447, 0.000447, 0.000447, 0.000447, 0.000447, 0.000447, 0.000447, 0.000447, 0.5112, 0.9996, 0.4916, 0.9996, 0.4916, 0.000447, 0.5112, 0.000447, 0.000447, 0.000447, 0.000447, 0.000447, 0.000447, 0.000447, 0.000447, 0.000447, 0.000447, 0.000447, 0.000447, 0.000447, 0.000447, 0.000447, 0.000447, 0.000447, 0.000447, 0.000447, 0.000447, 0.000447, 0.000447, 0.000447, 0.000447, 0.000447, 0.2042, 0.000447, 0.2349, 0.000447, 0.2349, 0.9996, 0.2042, 0.9996, 0.000447, 0.000447, 0.000447, 0.000447, 0.000447, 0.000447, 0.000447, 0.000447, 0.000447, 0.000447, 0.000447, 0.000447, 0.000447, 0.000447, 0.000447, 0.000447, 0.000447, 0.000447, 0.000447, 0.000447, 0.000447, 0.000447, 0.000447, 0.000447, 0.05347, 0.7986, 0.05347, 0.793, 0.9661, 0.793, 0.9661, 0.7986, 0.1595, 0.9996, 0.000447, 0.9996, 0.000447, 0.000447, 0.1595, 0.000447, 0.000447, 0.000447, 0.000447, 0.000447, 0.000447, 0.000447, 0.000447, 0.000447, 0.000447, 0.000447, 0.000447, 0.000447, 0.000447, 0.000447, 0.000447, 0.000447, 0.000447, 0.000447, 0.000447, 0.000447, 0.000447, 0.000447, 0.000447, 0.000447, 0.05347, 0.3995, 0.05347, 0.1651, 0.9661, 0.1651, 0.9661, 0.3995, 0.000447, 0.000447, 0.000447, 0.000447, 0.000447, 0.000447, 0.000447, 0.000447, 0.9996, 0.9996, 0.8935, 0.9996, 0.8935, 0.000447, 0.9996, 0.000447, 0.000447, 0.000447, 0.000447, 0.000447, 0.000447, 0.000447, 0.000447, 0.000447, 0.05347, 0.6981, 0.05347, 0.687, 0.9661, 0.687, 0.9661, 0.6981, 0.000447, 0.000447, 0.9996, 0.000447, 0.9996, 0.9996, 0.000447, 0.9996, 0.05347, 0.3549, 0.05347, 0.366, 0.9661, 0.366, 0.9661, 0.3549, 0.000447, 0.000447, 0.000447, 0.000447, 0.000447, 0.000447, 0.000447, 0.000447, 0.000447, 0.000447, 0.000447, 0.000447, 0.000447, 0.000447, 0.000447, 0.000447, 0.000447, 0.000447, 0.000447, 0.000447, 0.000447, 0.000447, 0.000447, 0.000447, 0.000447, 0.000447, 0.000447, 0.000447, 0.000447, 0.000447, 0.000447, 0.000447, 0.000447, 0.000447, 0.000447, 0.000447, 0.000447, 0.000447, 0.000447, 0.000447, 0.05347, 0.9633, 0.05347, 0.8572, 0.9661, 0.8572, 0.9661, 0.9633, 0.000447, 0.000447, 0.000447, 0.000447, 0.000447, 0.000447, 0.000447, 0.000447, 0.000447, 0.000447, 0.000447, 0.000447, 0.000447, 0.000447, 0.000447, 0.000447, 0.000447, 0.000447, 0.000447, 0.000447, 0.000447, 0.000447, 0.000447, 0.000447, 0.000447, 0.000447, 0.000447, 0.000447, 0.000447, 0.000447, 0.000447, 0.000447, 0.000447, 0.000447, 0.000447, 0.000447, 0.000447, 0.000447, 0.000447, 0.000447, 0.000447, 0.000447, 0.000447, 0.000447, 0.000447, 0.000447, 0.000447, 0.000447, 0.000447, 0.000447, 0.000447, 0.000447, 0.000447, 0.000447, 0.000447, 0.000447, 0.000447, 0.000447, 0.000447, 0.000447, 0.000447, 0.000447, 0.000447, 0.000447, 0.000447, 0.000447, 0.9661, 0.7707, 0.9661, 0.7819, 0.05347, 0.7819, 0.05347, 0.7707, 0.000447, 0.000447, 0.000447, 0.000447, 0.000447, 0.000447, 0.000447, 0.000447, 0.000447, 0.000447, 0.000447, 0.000447, 0.05347, 0.6786, 0.05347, 0.6926, 0.9661, 0.6926, 0.9661, 0.6786, 0.000447, 0.000447, 0.000447, 0.000447, 0.000447, 0.000447, 0.000447, 0.000447, 0.000447, 0.000447, 0.000447, 0.000447, 0.000447, 0.000447, 0.000447, 0.000447, 0.000447, 0.000447, 0.000447, 0.000447, 0.000447, 0.000447, 0.000447, 0.000447, 0.000447, 0.000447, 0.000447, 0.000447, 0.000447, 0.000447, 0.000447, 0.000447, 0.000447, 0.000447, 0.000447, 0.000447, 0.000447, 0.000447, 0.000447, 0.000447, 0.000447, 0.000447, 0.000447, 0.000447, 0.000447, 0.000447, 0.000447, 0.000447, 0.000447, 0.000447, 0.000447, 0.000447, 0.000447, 0.000447, 0.000447, 0.000447, 0.000447, 0.000447, 0.000447, 0.000447, 0.000447, 0.000447, 0.000447, 0.000447, 0.000447, 0.000447, 0.000447, 0.000447, 0.000447, 0.000447, 0.000447, 0.000447, 0.000447, 0.000447, 0.000447, 0.000447, 0.000447, 0.000447, 0.000447, 0.000447, 0.000447, 0.000447, 0.000447, 0.000447, 0.9996, 0.000447, 0.9996, 0.9996, 0.000447, 0.9996, 0.000447, 0.000447, 0.000447, 0.000447, 0.000447, 0.000447, 0.000447, 0.000447, 0.000447, 0.000447, 0.000447, 0.000447, 0.05347, 0.793, 0.05347, 0.7819, 0.9661, 0.7819, 0.9661, 0.793, 0.000447, 0.000447, 0.000447, 0.000447, 0.000447, 0.000447, 0.05347, 0.74, 0.05347, 0.7233, 0.9661, 0.7233, 0.9661, 0.74, 0.000447, 0.000447, 0.000447, 0.000447, 0.000447, 0.000447, 0.000447, 0.000447, 0.000447, 0.000447, 0.000447, 0.000447, 0.000447, 0.000447, 0.000447, 0.000447, 0.000447, 0.000447, 0.000447, 0.000447, 0.000447, 0.000447, 0.000447, 0.000447, 0.000447, 0.000447, 0.000447, 0.000447, 0.000447, 0.000447, 0.000447, 0.9996, 0.000447, 0.000447, 0.9996, 0.000447, 0.9996, 0.9996, 0.000447, 0.000447, 0.000447, 0.000447, 0.000447, 0.000447, 0.000447, 0.000447, 0.000447, 0.000447, 0.000447, 0.000447, 0.000447, 0.000447, 0.000447, 0.000447, 0.7288, 0.9996, 0.6926, 0.9996, 0.6926, 0.000447, 0.7288, 0.000447, 0.1595, 0.9996, 0.000447, 0.9996, 0.000447, 0.000447, 0.1595, 0.000447, 0.000447, 0.000447, 0.000447, 0.000447, 0.000447, 0.000447, 0.000447, 0.000447, 0.5112, 0.9996, 0.4916, 0.9996, 0.4916, 0.000447, 0.5112, 0.000447, 0.000447, 0.000447, 0.000447, 0.000447, 0.000447, 0.000447, 0.000447, 0.000447, 0.6926, 0.9996, 0.5614, 0.9996, 0.5614, 0.000447, 0.6926, 0.000447, 0.000447, 0.000447, 0.9996, 0.000447, 0.9996, 0.9996, 0.000447, 0.9996, 0.000447, 0.000447, 0.000447, 0.000447, 0.000447, 0.000447, 0.000447, 0.000447, 0.000447, 0.000447, 0.000447, 0.000447, 0.000447, 0.000447, 0.000447, 0.000447, 0.000447, 0.000447, 0.000447, 0.000447, 0.000447, 0.000447, 0.000447, 0.000447, 0.9996, 0.9996, 0.000447, 0.9996, 0.000447, 0.000447, 0.9996, 0.000447, 0.05347, 0.7205, 0.05347, 0.7233, 0.9661, 0.7233, 0.9661, 0.7205, 0.000447, 0.000447, 0.000447, 0.000447, 0.000447, 0.000447, 0.000447, 0.000447, 0.9996, 0.9996, 0.000447, 0.9996, 0.000447, 0.000447, 0.9996, 0.000447, 0.000447, 0.000447, 0.000447, 0.000447, 0.000447, 0.000447, 0.000447, 0.000447, 0.000447, 0.000447, 0.000447, 0.000447, 0.000447, 0.000447, 0.000447, 0.000447, 0.000447, 0.000447, 0.000447, 0.000447, 0.000447, 0.000447, 0.000447, 0.000447, 0.000447, 0.000447, 0.000447, 0.000447, 0.000447, 0.000447, 0.000447, 0.000447, 0.000447, 0.000447, 0.000447, 0.000447, 0.000447, 0.000447, 0.000447, 0.000447, 0.9996, 0.9996, 0.000447, 0.9996, 0.000447, 0.000447, 0.9996, 0.000447, 0.000447, 0.000447, 0.000447, 0.000447, 0.000447, 0.000447, 0.000447, 0.000447, 0.000447, 0.000447, 0.000447, 0.000447, 0.000447, 0.000447, 0.000447, 0.000447, 0.05347, 0.7121, 0.05347, 0.7065, 0.9661, 0.7065, 0.9661, 0.7121, 0.000447, 0.000447, 0.000447, 0.000447, 0.000447, 0.000447, 0.000447, 0.000447, 0.000447, 0.000447, 0.000447, 0.000447, 0.000447, 0.000447, 0.000447, 0.000447, 0.000447, 0.000447, 0.000447, 0.000447, 0.000447, 0.000447, 0.000447, 0.000447, 0.000447, 0.000447, 0.000447, 0.000447, 0.000447, 0.000447, 0.000447, 0.000447, 0.000447, 0.000447, 0.000447, 0.000447, 0.000447, 0.000447, 0.000447, 0.000447, 0.000447, 0.000447, 0.000447, 0.000447, 0.000447, 0.000447, 0.000447, 0.000447, 0.000447, 0.000447, 0.000447, 0.000447, 0.000447, 0.000447, 0.000447, 0.000447, 0.000447, 0.000447, 0.000447, 0.000447, 0.000447, 0.000447, 0.000447, 0.000447, 0.5, 0.03952, 0.2265, 0.04789, 0.2181, 0.2181, 0.5, 0.2125, 0.05347, 0.8656, 0.05347, 0.9242, 0.9661, 0.9242, 0.9661, 0.8656, 0.000447, 0.000447, 0.000447, 0.000447, 0.000447, 0.000447, 0.000447, 0.000447, 0.000447, 0.000447, 0.000447, 0.000447, 0.000447, 0.000447, 0.000447, 0.000447, 0.9996, 0.000447, 0.9996, 0.9996, 0.000447, 0.9996, 0.000447, 0.000447, 0.000447, 0.000447, 0.000447, 0.000447, 0.000447, 0.000447, 0.000447, 0.000447, 0.2935, 0.9996, 0.2823, 0.9996, 0.2823, 0.000447, 0.2935, 0.000447, 0.1595, 0.000447, 0.2042, 0.000447, 0.2042, 0.9996, 0.1595, 0.9996, 0.000447, 0.000447, 0.9996, 0.000447, 0.9996, 0.9996, 0.000447, 0.9996, 0.000447, 0.000447, 0.000447, 0.000447, 0.000447, 0.000447, 0.000447, 0.000447, 0.05347, 0.3353, 0.05347, 0.3549, 0.9661, 0.3549, 0.9661, 0.3353, 0.000447, 0.000447, 0.000447, 0.000447, 0.000447, 0.000447, 0.000447, 0.000447, 0.000447, 0.000447, 0.000447, 0.000447, 0.000447, 0.000447, 0.000447, 0.000447, 0.000447, 0.000447, 0.000447, 0.000447, 0.000447, 0.000447, 0.000447, 0.000447, 0.7093, 0.4526, 0.7372, 0.5419, 0.9996, 0.5167, 0.9521, 0.4386, 0.000447, 0.000447, 0.000447, 0.000447, 0.000447, 0.000447, 0.000447, 0.000447, 0.000447, 0.000447, 0.000447, 0.000447, 0.000447, 0.000447, 0.000447, 0.000447, 0.000447, 0.000447, 0.000447, 0.000447, 0.000447, 0.000447, 0.000447, 0.000447, 0.000447, 0.000447, 0.000447, 0.000447, 0.000447, 0.000447, 0.000447, 0.000447, 0.000447, 0.000447, 0.000447, 0.000447, 0.000447, 0.000447, 0.000447, 0.000447, 0.000447, 0.000447, 0.000447, 0.000447, 0.000447, 0.000447, 0.000447, 0.000447, 0.9577, 0.4972, 0.9493, 0.2209, 0.9493, 0.2209, 0.9577, 0.4972, 0.9661, 0.366, 0.9661, 0.6563, 0.05347, 0.6563, 0.05347, 0.366, 0.000447, 0.000447, 0.000447, 0.000447, 0.000447, 0.000447, 0.000447, 0.000447, 0.000447, 0.000447, 0.000447, 0.000447, 0.000447, 0.000447, 0.000447, 0.000447, 0.000447, 0.000447, 0.000447, 0.000447, 0.000447, 0.000447, 0.000447, 0.000447, 0.000447, 0.000447, 0.000447, 0.000447, 0.000447, 0.000447, 0.000447, 0.000447, 0.9996, 0.9996, 0.000447, 0.9996, 0.000447, 0.000447, 0.9996, 0.000447, 0.000447, 0.000447, 0.000447, 0.000447, 0.000447, 0.000447, 0.000447, 0.000447, 0.7288, 0.000447, 0.8935, 0.000447, 0.8935, 0.9996, 0.7288, 0.9996, 0.05347, 0.673, 0.05347, 0.6563, 0.9661, 0.6563, 0.9661, 0.673, 0.000447, 0.000447, 0.000447, 0.000447, 0.000447, 0.000447, 0.000447, 0.000447, 0.000447, 0.000447, 0.000447, 0.000447, 0.000447, 0.000447, 0.000447, 0.000447, 0.000447, 0.000447, 0.000447, 0.000447, 0.000447, 0.000447, 0.000447, 0.000447, 0.000447, 0.000447, 0.000447, 0.000447, 0.000447, 0.000447, 0.000447, 0.000447, 0.000447, 0.000447, 0.000447, 0.000447, 0.000447, 0.000447, 0.000447, 0.000447, 0.000447, 0.000447, 0.000447, 0.000447, 0.05347, 0.5754, 0.05347, 0.6116, 0.9661, 0.6116, 0.9661, 0.5754, 0.000447, 0.000447, 0.000447, 0.000447, 0.000447, 0.000447, 0.000447, 0.000447, 0.9996, 0.000447, 0.9996, 0.9996, 0.000447, 0.9996, 0.000447, 0.000447, 0.000447, 0.000447, 0.000447, 0.000447, 0.000447, 0.000447, 0.000447, 0.000447, 0.000447, 0.000447, 0.000447, 0.000447, 0.000447, 0.000447, 0.000447, 0.000447, 0.000447, 0.000447, 0.000447, 0.000447, 0.000447, 0.000447, 0.000447, 0.000447, 0.000447, 0.000447, 0.000447, 0.000447, 0.000447, 0.000447, 0.000447, 0.000447, 0.000447, 0.000447, 0.000447, 0.000447, 0.000447, 0.000447, 0.000447, 0.000447, 0.000447, 0.000447, 0.000447, 0.000447, 0.000447, 0.000447, 0.000447, 0.000447, 0.000447, 0.000447, 0.000447, 0.000447, 0.000447, 0.000447, 0.000447, 0.000447, 0.000447, 0.000447, 0.000447, 0.000447, 0.000447, 0.000447, 0.000447, 0.000447, 0.000447, 0.000447, 0.000447, 0.000447, 0.000447, 0.000447, 0.000447, 0.000447, 0.000447, 0.000447, 0.000447, 0.000447, 0.000447, 0.000447, 0.000447, 0.000447, 0.000447, 0.000447, 0.000447, 0.000447, 0.000447, 0.000447, 0.000447, 0.000447, 0.000447, 0.000447, 0.000447, 0.000447, 0.000447, 0.000447, 0.000447, 0.000447, 0.000447, 0.000447, 0.000447, 0.000447, 0.000447, 0.000447, 0.000447, 0.000447, 0.000447, 0.000447, 0.000447, 0.000447, 0.000447, 0.000447, 0.000447, 0.000447, 0.000447, 0.000447, 0.000447, 0.000447, 0.000447, 0.000447, 0.000447, 0.000447, 0.000447, 0.000447, 0.000447, 0.000447, 0.000447, 0.000447, 0.000447, 0.000447, 0.000447, 0.000447, 0.9661, 0.74, 0.9661, 0.7568, 0.05347, 0.7568, 0.05347, 0.74, 0.000447, 0.000447, 0.000447, 0.000447, 0.000447, 0.000447, 0.000447, 0.000447, 0.9493, 0.7735, 0.7819, 0.7819, 0.7735, 0.9521, 0.927, 0.9298, 0.000447, 0.000447, 0.000447, 0.000447, 0.000447, 0.000447, 0.000447, 0.000447, 0.000447, 0.000447, 0.000447, 0.000447, 0.000447, 0.000447, 0.000447, 0.000447, 0.000447, 0.000447, 0.000447, 0.000447, 0.000447, 0.000447, 0.000447, 0.000447, 0.000447, 0.000447, 0.000447, 0.000447, 0.000447, 0.000447, 0.000447, 0.000447, 0.000447, 0.000447, 0.000447, 0.000447, 0.000447, 0.000447, 0.000447, 0.000447, 0.7735, 0.9521, 0.7819, 0.7819, 0.9493, 0.7735, 0.927, 0.9298, 0.000447, 0.000447, 0.000447, 0.000447, 0.000447, 0.000447, 0.000447, 0.000447, 0.000447, 0.000447, 0.000447, 0.000447, 0.000447, 0.000447, 0.000447, 0.000447, 0.000447, 0.000447, 0.000447, 0.000447, 0.000447, 0.000447, 0.000447, 0.000447, 0.000447, 0.000447, 0.000447, 0.000447, 0.000447, 0.000447, 0.000447, 0.000447, 0.000447, 0.000447, 0.000447, 0.000447, 0.000447, 0.000447, 0.000447, 0.000447, 0.000447, 0.000447, 0.000447, 0.000447, 0.000447, 0.000447, 0.000447, 0.000447, 0.000447, 0.000447, 0.000447, 0.000447, 0.000447, 0.000447, 0.000447, 0.000447, 0.000447, 0.000447, 0.000447, 0.000447, 0.000447, 0.000447, 0.000447, 0.000447, 0.000447, 0.000447, 0.000447, 0.000447, 0.000447, 0.000447, 0.000447, 0.000447, 0.000447, 0.000447, 0.05347, 0.8572, 0.05347, 0.8461, 0.9661, 0.8461, 0.9661, 0.8572, 0.9661, 0.6981, 0.9661, 0.7065, 0.05347, 0.7065, 0.05347, 0.6981, 0.000447, 0.000447, 0.000447, 0.000447, 0.000447, 0.000447, 0.000447, 0.000447, 0.000447, 0.000447, 0.000447, 0.000447, 0.000447, 0.000447, 0.000447, 0.000447, 0.000447, 0.000447, 0.000447, 0.000447, 0.000447, 0.000447, 0.000447, 0.000447, 0.000447, 0.000447, 0.000447, 0.000447, 0.000447, 0.000447, 0.000447, 0.000447, 0.000447, 0.000447, 0.000447, 0.000447, 0.000447, 0.000447, 0.000447, 0.000447, 0.000447, 0.000447, 0.000447, 0.000447, 0.000447, 0.000447, 0.000447, 0.000447, 0.000447, 0.000447, 0.000447, 0.000447, 0.000447, 0.000447, 0.000447, 0.000447, 0.000447, 0.000447, 0.000447, 0.000447, 0.000447, 0.000447, 0.000447, 0.000447, 0.000447, 0.000447, 0.000447, 0.000447, 0.000447, 0.000447, 0.000447, 0.000447, 0.000447, 0.000447, 0.000447, 0.000447, 0.000447, 0.000447, 0.000447, 0.000447, 0.000447, 0.000447, 0.000447, 0.000447, 0.000447, 0.000447, 0.000447, 0.000447, 0.000447, 0.000447, 0.000447, 0.000447, 0.000447, 0.000447, 0.000447, 0.000447, 0.000447, 0.000447, 0.9661, 0.5, 0.9661, 0.4609, 0.05347, 0.4609, 0.05347, 0.5, 0.000447, 0.000447, 0.000447, 0.000447, 0.000447, 0.000447, 0.000447, 0.000447, 0.927, 0.06743, 0.7735, 0.0451, 0.7791, 0.2153, 0.9493, 0.2209, 0.000447, 0.000447, 0.000447, 0.000447, 0.000447, 0.000447, 0.000447, 0.000447, 0.000447, 0.000447, 0.000447, 0.000447, 0.000447, 0.000447, 0.000447, 0.000447, 0.000447, 0.000447, 0.000447, 0.000447, 0.000447, 0.000447, 0.000447, 0.000447, 0.000447, 0.000447, 0.000447, 0.000447, 0.000447, 0.000447, 0.000447, 0.000447, 0.000447, 0.000447, 0.000447, 0.000447, 0.000447, 0.000447, 0.000447, 0.000447, 0.000447, 0.000447, 0.000447, 0.000447, 0.000447, 0.000447, 0.000447, 0.000447, 0.000447, 0.000447, 0.000447, 0.000447, 0.000447, 0.000447, 0.000447, 0.000447, 0.000447, 0.000447, 0.000447, 0.000447, 0.000447, 0.000447, 0.000447, 0.000447, 0.000447, 0.000447, 0.000447, 0.000447, 0.000447, 0.000447, 0.000447, 0.000447, 0.000447, 0.000447, 0.000447, 0.000447, 0.000447, 0.000447, 0.000447, 0.000447, 0.000447, 0.000447, 0.000447, 0.000447, 0.000447, 0.000447, 0.000447, 0.000447, 0.000447, 0.000447, 0.000447, 0.000447, 0.000447, 0.000447, 0.000447, 0.000447, 0.000447, 0.000447, 0.000447, 0.000447, 0.000447, 0.000447, 0.000447, 0.000447, 0.000447, 0.000447, 0.000447, 0.000447, 0.927, 0.06743, 0.9493, 0.2209, 0.7791, 0.2153, 0.7735, 0.0451, 0.000447, 0.000447, 0.000447, 0.000447, 0.000447, 0.000447, 0.000447, 0.000447, 0.000447, 0.000447, 0.000447, 0.000447, 0.000447, 0.000447, 0.000447, 0.000447, 0.000447, 0.000447, 0.000447, 0.000447, 0.000447, 0.000447, 0.000447, 0.000447, 0.000447, 0.000447, 0.000447, 0.000447, 0.000447, 0.000447, 0.000447, 0.000447, 0.000447, 0.000447, 0.000447, 0.000447, 0.000447, 0.000447, 0.000447, 0.000447, 0.000447, 0.000447, 0.000447, 0.000447, 0.000447, 0.000447, 0.000447, 0.000447, 0.000447, 0.000447, 0.000447, 0.000447, 0.000447, 0.000447, 0.000447, 0.000447, 0.000447, 0.000447, 0.000447, 0.000447, 0.000447, 0.000447, 0.000447, 0.000447, 0.000447, 0.000447, 0.000447, 0.000447, 0.000447, 0.000447, 0.000447, 0.000447, 0.000447, 0.000447, 0.000447, 0.000447, 0.000447, 0.000447, 0.000447, 0.000447, 0.000447, 0.000447, 0.000447, 0.000447, 0.000447, 0.000447, 0.000447, 0.000447, 0.000447, 0.000447, 0.000447, 0.000447, 0.000447, 0.000447, 0.000447, 0.000447, 0.000447, 0.000447])
me_marble.materials.append(mat_marblemarquee)
me_marble.materials.append(mat_marblemonitor)
me_marble.materials.append(mat_marbleblack)
me_marble.materials.append(mat_marblebuttonred)
me_marble.materials.append(mat_marbleblackshiney)
me_marble.materials.append(mat_marblebezel)
me_marble.materials.append(mat_marblecoin)
me_marble.materials.append(mat_marblecpo)
me_marble.materials.append(mat_marblesideleftmulti)
me_marble.materials.append(mat_marblesideleftblack)
me_marble.materials.append(mat_marblesidelefttmold)
me_marble.materials.append(mat_marblesiderightblack)
me_marble.materials.append(mat_marblesiderightmulti)
me_marble.materials.append(mat_marblesiderighttmold)
me_marble.materials.append(mat_marbleblueball)
me_marble.materials.append(mat_marbleredball)
me_marble.use_remesh_fix_poles = True
me_marble.use_remesh_preserve_attributes = False
me_marble.update()

# ---- objects
ob_marble = bpy.data.objects.new('marble', me_marble)

# ---- transforms, parenting, visibility, modifiers, constraints
ob_marble.location = (-0.004957, -0.05918, 1.193)
ob_marble.rotation_euler = (1.571, 0.0, 0.0)
_m = ob_marble.modifiers.new('Auto Smooth', 'NODES')
_m.node_group = ng_auto_smooth
_gi = [s.identifier for s in ng_auto_smooth.interface.items_tree if s.item_type == 'SOCKET' and s.in_out == 'INPUT']
_m[_gi[1]] = 1.047  # Angle
_m = ob_marble.modifiers.new('WeightedNormal', 'WEIGHTED_NORMAL')
_m.keep_sharp = True

# ---- collection membership
scene.collection.objects.link(ob_marble)

# ---- scene / render settings (as saved in the file)
scene.frame_start = 1; scene.frame_end = 250; scene.frame_set(1)
scene.render.engine = 'BLENDER_EEVEE_NEXT'
scene.cycles.use_denoising = False
scene.cycles.samples = 128
scene.cycles.sampling_pattern = 'TABULATED_SOBOL'
scene.cycles.use_adaptive_sampling = False
scene.cycles.use_light_tree = False
scene.view_settings.view_transform = 'Filmic'
bpy.context.view_layer.update()

# ---- added for rendering (the .blend has no active camera and no usable light): camera, sun
cam_auto = bpy.data.cameras.new('AutoCamera')
cam_auto.lens = 50.0
cam_auto.sensor_width = 36.0
cam_auto.clip_end = 1000.0
ob_auto_camera = bpy.data.objects.new('AutoCamera', cam_auto)
scene.collection.objects.link(ob_auto_camera)
ob_auto_camera.location = (1.94407, -2.34716, 2.45002)
ob_auto_camera.rotation_euler = (1.09748, -7.21219e-08, 0.694738)
scene.camera = ob_auto_camera
light_auto_sun = bpy.data.lights.new('AutoSun', 'SUN')
light_auto_sun.energy = 3.0
light_auto_sun.angle = 0.0523599
ob_auto_sun = bpy.data.objects.new('AutoSun', light_auto_sun)
scene.collection.objects.link(ob_auto_sun)
ob_auto_sun.rotation_euler = (0.872665, 0.174533, 0.523599)
bpy.context.view_layer.update()
